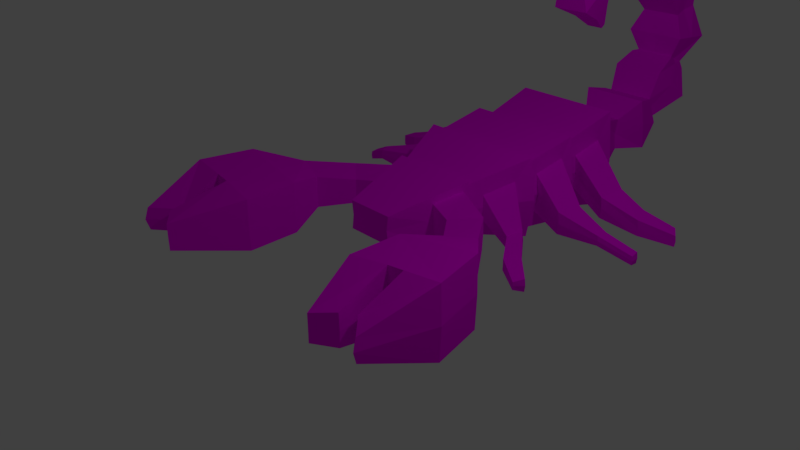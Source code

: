 # Source: Escorpion01.blend  (saved by Blender 2.79.0; exported with 4.5.12 LTS)
import bpy
from mathutils import Matrix  # noqa: F401  (used for matrix-valued properties, if any)

bpy.ops.wm.read_factory_settings(use_empty=True)
scene = bpy.context.scene
scene.name = 'Scene'

# ---- collections
col_collection_1 = bpy.data.collections.new('Collection 1'); scene.collection.children.link(col_collection_1)

# ---- images (referenced by path relative to the original .blend; pixels are not part of the script)
import os
ASSET_DIR = os.environ.get("B2B_ASSET_DIR", "")  # directory of the original .blend (textures are referenced by path, not embedded)
HERE = os.path.dirname(os.path.abspath(__file__))  # packed textures are extracted next to this script under _unpacked/

def load_image(name, relpath, width, height, colorspace="sRGB"):
    """Load a texture the original file referenced (path relative to the .blend, or extracted next to this script)."""
    p = next((c for c in (os.path.join(HERE, relpath), os.path.join(ASSET_DIR, relpath)) if relpath and os.path.exists(c)), "")
    if p:
        img = bpy.data.images.load(p, check_existing=True)
        img.name = name
    else:  # same state as the original file: an image datablock whose file is absent (Cycles renders it pink)
        img = bpy.data.images.new(name, width, height)
        img.source = "FILE"
        img.filepath = "//" + (relpath or name)
    img.colorspace_settings.name = colorspace
    return img
img_escorpion_png = load_image('Escorpion.png', 'Escorpion.png', 1024, 1024, 'sRGB')

# ---- materials (node trees are filled in below, after node groups)
mat_material = bpy.data.materials.new('Material')
mat_material.alpha_threshold = 0.0
mat_material.diffuse_color = (1.0, 1.0, 1.0, 1.0)
mat_material.roughness = 0.5
mat_material.line_color = (0.0, 0.0, 0.0, 1.0)

# ---- material node trees
mat_material.use_nodes = True; mat_material.node_tree.nodes.clear()
_N = mat_material.node_tree.nodes; _L = mat_material.node_tree.links
n0 = _N.new('ShaderNodeOutputMaterial'); n0.name = 'Material Output'; n0.location = (300, 300)
n1 = _N.new('ShaderNodeBsdfDiffuse'); n1.name = 'Diffuse BSDF'; n1.location = (10, 300)
n2 = _N.new('ShaderNodeTexImage'); n2.name = 'Image Texture'; n2.location = (-243, 320)
n2.width = 140
n2.image = img_escorpion_png
_L.new(n1.outputs[0], n0.inputs[0])
_L.new(n2.outputs[0], n1.inputs[0])
n0.is_active_output = True

# ---- world
world_world = bpy.data.worlds.new('World'); scene.world = world_world
world_world.color = (0.05088, 0.05088, 0.05088)
world_world.use_sun_shadow = False
world_world.sun_shadow_jitter_overblur = 0.0
world_world.cycles.sampling_method = 'MANUAL'

# ---- cameras
cam_camera = bpy.data.cameras.new('Camera')
cam_camera.clip_end = 100.0
cam_camera.lens = 35.0
cam_camera.sensor_width = 32.0
cam_camera.sensor_height = 18.0
cam_camera.ortho_scale = 7.314
cam_camera.dof.focus_distance = 0.0

# ---- lights
light_lamp = bpy.data.lights.new('Lamp', 'POINT')
light_lamp.transmission_factor = 0.0
light_lamp.cutoff_distance = 30.0
light_lamp.energy = 100.0
light_lamp.shadow_buffer_clip_start = 1.001
light_lamp.shadow_soft_size = 0.1
light_lamp.shadow_maximum_resolution = 0.006
light_lamp.use_absolute_resolution = True

# ---- meshes
me_cube = bpy.data.meshes.new('Cube')
me_cube.from_pydata([(0.3114, 3.084, -0.2451), (0.3403, -1.877, -0.2018), (0.3114, 3.084, 0.2451), (0.3403, -1.877, 0.2018), (0.6243, -0.7249, -0.4181), (0.6243, -0.7249, 0.4181), (0.5773, -0.72, -0.3477), (0.5773, -0.72, 0.3477), (0.9009, 0.1658, -0.5752), (0.9009, 0.1658, 0.5752), (0.8303, 0.1814, -0.4775), (0.8303, 0.1814, 0.4775), (0.8456, 1.092, -0.6205), (0.8456, 1.092, 0.6205), (0.7413, 1.102, -0.488), (0.7413, 1.102, 0.488), (0.7892, 2.093, -0.7328), (0.7892, 2.093, 0.7328), (0.6473, 2.107, -0.5331), (0.6473, 2.107, 0.5331), (0.4684, -1.327, -0.3098), (0.4684, -1.327, 0.3098), (0.4254, 3.987, 0.005573), (0.4254, 3.774, 0.447), (0.3661, 3.997, 0.09897), (0.3661, 3.843, 0.4174), (0.5104, 3.388, 0.5257), (0.5104, 3.577, -0.2994), (0.3612, 4.759, 0.7533), (0.3612, 4.35, 0.9941), (0.5428, 4.582, 0.3536), (0.4031, 3.991, 0.8273), (0.3103, 4.751, 0.863), (0.3103, 4.452, 1.003), (0.4653, 5.082, 1.263), (0.4653, 4.375, 1.327), (0.3101, 4.924, 1.766), (0.3101, 4.472, 1.669), (0.3946, 4.774, 2.348), (0.3946, 4.059, 2.086), (0.2757, 4.269, 2.654), (0.2757, 3.884, 2.369), (0.2757, 4.219, 2.707), (0.2757, 3.834, 2.422), (0.3639, 3.939, 3.126), (0.3639, 3.537, 2.341), (0.2754, 2.541, 2.943), (0.2754, 2.574, 2.517), (0.4235, 3.24, 3.137), (0.4235, 3.056, 2.326), (0.2754, 1.964, 2.508), (0.2754, 1.997, 2.082), (0.1943, 2.633, 2.086), (0.1943, 2.396, 1.907), (0.1245, 2.713, 1.782), (0.1245, 2.646, 1.732), (0.2796, 3.084, 0.0), (0.3152, -1.877, 0.0), (0.6646, -0.7249, 0.0), (0.3469, 3.92, 0.2582), (0.6068, -0.72, 0.0), (1.005, 0.1658, 0.0), (0.918, 0.1814, 0.0), (0.9368, 1.092, 0.0), (0.8085, 1.102, 5.96e-08), (0.8675, 2.093, 5.96e-08), (0.6929, 2.107, 0.0), (0.4728, -1.327, 0.0), (0.4199, 3.881, 0.2263), (0.5245, 3.482, 0.1132), (0.3409, 4.554, 0.8737), (0.4784, 4.286, 0.5905), (0.2783, 4.601, 0.9329), (0.469, 4.728, 1.295), (0.2781, 4.698, 1.717), (0.382, 4.417, 2.217), (0.2357, 4.077, 2.512), (0.2357, 4.027, 2.565), (0.3443, 3.738, 2.733), (0.2353, 2.558, 2.73), (0.4175, 3.148, 2.732), (0.2353, 1.98, 2.295), (0.6338, -0.8087, 1.381e-09), (0.6047, -0.8087, -0.3018), (0.4922, -1.244, -0.2237), (0.6047, -0.8087, 0.3018), (0.4922, -1.244, 0.2237), (0.4953, -1.244, 1.381e-09), (1.22, -1.096, -5.908e-08), (1.196, -1.079, -0.2307), (0.8507, -1.366, -0.171), (1.196, -1.079, 0.2307), (0.8507, -1.366, 0.171), (0.8533, -1.368, -5.908e-08), (1.634, -1.669, -5.822e-08), (1.619, -1.644, -0.3018), (1.189, -1.772, -0.2237), (1.619, -1.644, 0.3018), (1.189, -1.772, 0.2237), (1.19, -1.775, -5.822e-08), (2.116, -2.191, -1.156e-07), (2.079, -2.166, -0.4853), (0.9956, -2.295, -0.3596), (2.079, -2.166, 0.4853), (0.9956, -2.295, 0.3596), (0.9997, -2.297, -1.156e-07), (2.293, -2.929, -1.752e-07), (2.249, -2.904, -0.4853), (0.9774, -3.032, -0.3596), (2.249, -2.904, 0.4853), (0.9774, -3.032, 0.3596), (0.9822, -3.035, -1.752e-07), (1.547, -2.982, -1.752e-07), (1.522, -2.968, 0.4225), (1.522, -2.968, -0.4225), (1.634, -3.739, -0.2154), (1.382, -3.943, -0.1834), (1.634, -3.739, 0.2154), (1.382, -3.943, 0.1834), (1.385, -3.944, -2.932e-07), (1.651, -3.745, -2.932e-07), (1.749, -2.948, 0.4421), (1.791, -2.965, -1.752e-07), (1.79, -2.945, -0.4456), (2.033, -3.896, -0.0004981), (2.021, -3.848, -0.1573), (2.021, -3.848, 0.1563), (1.706, -3.539, 0.1423), (1.721, -3.579, -0.0004981), (1.731, -3.564, -0.1444), (0.8307, -0.05688, -0.286), (0.6699, -0.4973, -0.1729), (0.8307, -0.05688, 0.286), (0.6699, -0.4973, 0.1729), (0.6845, -0.4973, -2.497e-09), (0.8824, -0.05688, -2.497e-09), (1.247, -0.3623, -0.4434), (1.169, -0.5767, -0.3883), (1.247, -0.3623, -0.1649), (1.169, -0.5767, -0.22), (1.176, -0.5767, -0.3042), (1.272, -0.3623, -0.3042), (1.664, -0.8785, -0.4869), (1.463, -0.9873, -0.4318), (1.664, -0.8785, -0.2083), (1.463, -0.9873, -0.2634), (1.469, -0.992, -0.3476), (1.683, -0.8952, -0.3476), (1.993, -1.209, -0.4258), (1.904, -1.326, -0.3906), (1.993, -1.209, -0.2477), (1.904, -1.326, -0.2829), (1.909, -1.327, -0.3367), (2.008, -1.214, -0.3367), (0.855, 0.8991, -0.3572), (0.8462, 0.3746, -0.2749), (0.855, 0.8991, 0.3572), (0.8462, 0.3746, 0.2749), (0.8967, 0.3746, 0.0), (0.9075, 0.8991, 0.0), (1.55, 0.4365, -0.4053), (1.404, 0.1712, -0.3578), (1.55, 0.4365, 0.006998), (1.404, 0.1712, -0.0405), (1.43, 0.1576, -0.1991), (1.577, 0.4224, -0.1991), (2.062, 0.3088, -0.3188), (2.025, 0.1779, -0.2975), (2.062, 0.3088, -0.1338), (2.025, 0.1779, -0.1551), (2.038, 0.1747, -0.2263), (2.075, 0.3054, -0.2263), (2.447, 0.4631, -0.4898), (2.456, 0.3423, -0.4708), (2.447, 0.4631, -0.3249), (2.456, 0.3423, -0.3439), (2.468, 0.3434, -0.4073), (2.459, 0.4642, -0.4073), (0.7894, 1.84, -0.3583), (0.7659, 1.356, -0.2386), (0.7894, 1.84, 0.3583), (0.7659, 1.356, 0.2386), (0.7988, 1.356, 6.468e-08), (0.8276, 1.84, 6.468e-08), (1.67, 1.198, -0.3927), (1.55, 0.911, -0.3159), (1.67, 1.198, 0.0668), (1.55, 0.911, -0.00995), (1.57, 0.9039, -0.1629), (1.693, 1.19, -0.1629), (2.049, 1.186, -0.4538), (2.109, 0.9617, -0.3966), (2.049, 1.186, -0.111), (2.109, 0.9617, -0.1683), (2.124, 0.9665, -0.2824), (2.066, 1.191, -0.2824), (2.467, 1.314, -0.5119), (2.559, 1.179, -0.4715), (2.467, 1.314, -0.2702), (2.559, 1.179, -0.3106), (2.568, 1.185, -0.3911), (2.477, 1.321, -0.3911), (-0.3114, 3.084, -0.2451), (-0.3403, -1.877, -0.2018), (-0.3114, 3.084, 0.2451), (-0.3403, -1.877, 0.2018), (-0.6243, -0.7249, -0.4181), (-0.6243, -0.7249, 0.4181), (0.0, 3.084, -0.2451), (0.0, -1.877, -0.2018), (0.0, 3.084, 0.2451), (0.0, -1.877, 0.2018), (0.0, -0.7249, 0.4181), (0.0, -0.7249, -0.4181), (-0.5773, -0.72, -0.3477), (-0.5773, -0.72, 0.3477), (0.0, -0.72, -0.3477), (0.0, -0.72, 0.3477), (0.0, 0.1658, -0.5752), (-0.9009, 0.1658, -0.5752), (-0.9009, 0.1658, 0.5752), (0.0, 0.1658, 0.5752), (0.0, 0.1814, -0.4775), (-0.8303, 0.1814, -0.4775), (-0.8303, 0.1814, 0.4775), (0.0, 0.1814, 0.4775), (0.0, 1.092, -0.6205), (-0.8456, 1.092, -0.6205), (-0.8456, 1.092, 0.6205), (0.0, 1.092, 0.6205), (0.0, 1.102, -0.488), (-0.7413, 1.102, -0.488), (-0.7413, 1.102, 0.488), (0.0, 1.102, 0.488), (0.0, 2.093, -0.7328), (-0.7892, 2.093, -0.7328), (-0.7892, 2.093, 0.7328), (0.0, 2.093, 0.7328), (0.0, 2.107, -0.5331), (-0.6473, 2.107, -0.5331), (-0.6473, 2.107, 0.5331), (0.0, 2.107, 0.5331), (-0.4684, -1.327, -0.3098), (-0.4684, -1.327, 0.3098), (0.0, -1.327, 0.3098), (0.0, -1.327, -0.3098), (-0.4254, 3.987, 0.005573), (-0.4254, 3.774, 0.447), (0.0, 3.987, 0.005573), (0.0, 3.774, 0.447), (-0.3661, 3.997, 0.09897), (-0.3661, 3.843, 0.4174), (0.0, 3.997, 0.09897), (0.0, 3.843, 0.4174), (-0.5104, 3.388, 0.5257), (0.0, 3.388, 0.5257), (0.0, 3.577, -0.2994), (-0.5104, 3.577, -0.2994), (-0.3612, 4.759, 0.7533), (-0.3612, 4.35, 0.9941), (0.0, 4.816, 0.7114), (0.0, 4.35, 0.9941), (0.0, 4.582, 0.3536), (-0.5428, 4.582, 0.3536), (-0.4031, 3.991, 0.8273), (0.0, 3.991, 0.8273), (-0.3103, 4.751, 0.863), (-0.3103, 4.452, 1.003), (0.0, 4.751, 0.863), (0.0, 4.452, 1.003), (-0.4653, 5.082, 1.263), (-0.4653, 4.375, 1.327), (0.0, 5.056, 1.266), (0.0, 4.401, 1.325), (-0.3101, 4.924, 1.766), (-0.3101, 4.472, 1.669), (0.0, 4.924, 1.766), (0.0, 4.472, 1.669), (-0.3946, 4.774, 2.348), (-0.3946, 4.059, 2.086), (0.0, 4.774, 2.348), (0.0, 4.059, 2.086), (-0.2757, 4.269, 2.654), (-0.2757, 3.884, 2.369), (0.0, 4.269, 2.654), (0.0, 3.884, 2.369), (-0.2757, 4.219, 2.707), (-0.2757, 3.834, 2.422), (0.0, 4.219, 2.707), (0.0, 3.834, 2.422), (-0.3639, 3.939, 3.126), (-0.3639, 3.537, 2.341), (0.0, 3.939, 3.126), (0.0, 3.537, 2.341), (-0.2754, 2.541, 2.943), (-0.2754, 2.574, 2.517), (0.0, 2.541, 2.943), (0.0, 2.574, 2.517), (0.0, 3.24, 3.137), (-0.4235, 3.24, 3.137), (-0.4235, 3.056, 2.326), (0.0, 3.056, 2.326), (-0.2754, 1.964, 2.508), (-0.2754, 1.997, 2.082), (0.0, 1.964, 2.508), (0.0, 1.997, 2.082), (-0.1943, 2.633, 2.086), (0.0, 2.633, 2.086), (-0.1943, 2.396, 1.907), (0.0, 2.396, 1.907), (-0.1245, 2.713, 1.782), (0.0, 2.713, 1.782), (-0.1245, 2.646, 1.732), (0.0, 2.646, 1.732), (-0.2796, 3.084, 0.0), (-0.3152, -1.877, 0.0), (-0.6646, -0.7249, 0.0), (-0.3469, 3.92, 0.2582), (0.0, -1.877, 0.0), (-0.6068, -0.72, 0.0), (-1.005, 0.1658, 0.0), (-0.918, 0.1814, 0.0), (-0.9368, 1.092, 0.0), (-0.8085, 1.102, 5.96e-08), (-0.8675, 2.093, 5.96e-08), (-0.6929, 2.107, 0.0), (-0.4728, -1.327, 0.0), (-0.4199, 3.881, 0.2263), (-0.5245, 3.482, 0.1132), (-0.3409, 4.554, 0.8737), (-0.4784, 4.286, 0.5905), (-0.2783, 4.601, 0.9329), (-0.469, 4.728, 1.295), (-0.2781, 4.698, 1.717), (-0.382, 4.417, 2.217), (-0.2357, 4.077, 2.512), (-0.2357, 4.027, 2.565), (-0.3443, 3.738, 2.733), (-0.2353, 2.558, 2.73), (-0.4175, 3.148, 2.732), (-0.2353, 1.98, 2.295), (0.0, 1.98, 2.295), (-0.6338, -0.8087, 1.381e-09), (-0.6047, -0.8087, -0.3018), (-0.4922, -1.244, -0.2237), (-0.6047, -0.8087, 0.3018), (-0.4922, -1.244, 0.2237), (-0.4953, -1.244, 1.381e-09), (-1.22, -1.096, -5.908e-08), (-1.196, -1.079, -0.2307), (-0.8507, -1.366, -0.171), (-1.196, -1.079, 0.2307), (-0.8507, -1.366, 0.171), (-0.8533, -1.368, -5.908e-08), (-1.634, -1.669, -5.822e-08), (-1.619, -1.644, -0.3018), (-1.189, -1.772, -0.2237), (-1.619, -1.644, 0.3018), (-1.189, -1.772, 0.2237), (-1.19, -1.775, -5.822e-08), (-2.116, -2.191, -1.156e-07), (-2.079, -2.166, -0.4853), (-0.9956, -2.295, -0.3596), (-2.079, -2.166, 0.4853), (-0.9956, -2.295, 0.3596), (-0.9997, -2.297, -1.156e-07), (-2.293, -2.929, -1.752e-07), (-2.249, -2.904, -0.4853), (-0.9774, -3.032, -0.3596), (-2.249, -2.904, 0.4853), (-0.9774, -3.032, 0.3596), (-0.9822, -3.035, -1.752e-07), (-1.547, -2.982, -1.752e-07), (-1.522, -2.968, 0.4225), (-1.522, -2.968, -0.4225), (-1.634, -3.739, -0.2154), (-1.382, -3.943, -0.1834), (-1.634, -3.739, 0.2154), (-1.382, -3.943, 0.1834), (-1.385, -3.944, -2.932e-07), (-1.651, -3.745, -2.932e-07), (-1.749, -2.948, 0.4421), (-1.791, -2.965, -1.752e-07), (-1.79, -2.945, -0.4456), (-2.033, -3.896, -0.0004981), (-2.021, -3.848, -0.1573), (-2.021, -3.848, 0.1563), (-1.706, -3.539, 0.1423), (-1.721, -3.579, -0.0004981), (-1.731, -3.564, -0.1444), (-0.8307, -0.05688, -0.286), (-0.6699, -0.4973, -0.1729), (-0.8307, -0.05688, 0.286), (-0.6699, -0.4973, 0.1729), (-0.6845, -0.4973, -2.497e-09), (-0.8824, -0.05688, -2.497e-09), (-1.247, -0.3623, -0.4434), (-1.169, -0.5767, -0.3883), (-1.247, -0.3623, -0.1649), (-1.169, -0.5767, -0.22), (-1.176, -0.5767, -0.3042), (-1.272, -0.3623, -0.3042), (-1.664, -0.8785, -0.4869), (-1.463, -0.9873, -0.4318), (-1.664, -0.8785, -0.2083), (-1.463, -0.9873, -0.2634), (-1.469, -0.992, -0.3476), (-1.683, -0.8952, -0.3476), (-1.993, -1.209, -0.4258), (-1.904, -1.326, -0.3906), (-1.993, -1.209, -0.2477), (-1.904, -1.326, -0.2829), (-1.909, -1.327, -0.3367), (-2.008, -1.214, -0.3367), (-0.855, 0.8991, -0.3572), (-0.8462, 0.3746, -0.2749), (-0.855, 0.8991, 0.3572), (-0.8462, 0.3746, 0.2749), (-0.8967, 0.3746, 0.0), (-0.9075, 0.8991, 0.0), (-1.55, 0.4365, -0.4053), (-1.404, 0.1712, -0.3578), (-1.55, 0.4365, 0.006998), (-1.404, 0.1712, -0.0405), (-1.43, 0.1576, -0.1991), (-1.577, 0.4224, -0.1991), (-2.062, 0.3088, -0.3188), (-2.025, 0.1779, -0.2975), (-2.062, 0.3088, -0.1338), (-2.025, 0.1779, -0.1551), (-2.038, 0.1747, -0.2263), (-2.075, 0.3054, -0.2263), (-2.447, 0.4631, -0.4898), (-2.456, 0.3423, -0.4708), (-2.447, 0.4631, -0.3249), (-2.456, 0.3423, -0.3439), (-2.468, 0.3434, -0.4073), (-2.459, 0.4642, -0.4073), (-0.7894, 1.84, -0.3583), (-0.7659, 1.356, -0.2386), (-0.7894, 1.84, 0.3583), (-0.7659, 1.356, 0.2386), (-0.7988, 1.356, 6.468e-08), (-0.8276, 1.84, 6.468e-08), (-1.67, 1.198, -0.3927), (-1.55, 0.911, -0.3159), (-1.67, 1.198, 0.0668), (-1.55, 0.911, -0.00995), (-1.57, 0.9039, -0.1629), (-1.693, 1.19, -0.1629), (-2.049, 1.186, -0.4538), (-2.109, 0.9617, -0.3966), (-2.049, 1.186, -0.111), (-2.109, 0.9617, -0.1683), (-2.124, 0.9665, -0.2824), (-2.066, 1.191, -0.2824), (-2.467, 1.314, -0.5119), (-2.559, 1.179, -0.4715), (-2.467, 1.314, -0.2702), (-2.559, 1.179, -0.3106), (-2.568, 1.185, -0.3911), (-2.477, 1.321, -0.3911)], [], [(67, 21, 3, 57), (60, 7, 5, 58), (6, 4, 213, 216), (7, 217, 212, 5), (255, 26, 23, 249), (57, 3, 211, 318), (21, 244, 211, 3), (20, 1, 209, 245), (9, 221, 217, 7), (8, 6, 216, 218), (8, 61, 135, 130), (62, 11, 9, 61), (10, 8, 218, 222), (11, 225, 221, 9), (13, 229, 225, 11), (12, 10, 222, 226), (63, 13, 156, 159), (64, 15, 13, 63), (14, 12, 226, 230), (15, 233, 229, 13), (17, 237, 233, 15), (16, 14, 230, 234), (14, 16, 178, 179), (66, 19, 17, 65), (18, 16, 234, 238), (19, 241, 237, 17), (2, 210, 241, 19), (0, 18, 238, 208), (56, 2, 19, 66), (4, 20, 245, 213), (5, 212, 244, 21), (67, 20, 84, 87), (22, 248, 252, 24), (27, 256, 248, 22), (69, 27, 22, 68), (30, 262, 260, 28), (249, 23, 25, 253), (68, 22, 24, 59), (56, 0, 27, 69), (0, 208, 256, 27), (210, 2, 26, 255), (261, 29, 33, 269), (71, 30, 28, 70), (265, 31, 29, 261), (253, 25, 31, 265), (59, 24, 30, 71), (24, 252, 262, 30), (269, 33, 35, 273), (70, 28, 32, 72), (28, 260, 268, 32), (34, 272, 276, 36), (72, 32, 34, 73), (32, 268, 272, 34), (36, 276, 280, 38), (273, 35, 37, 277), (73, 34, 36, 74), (75, 38, 40, 76), (277, 37, 39, 281), (74, 36, 38, 75), (285, 41, 43, 289), (38, 280, 284, 40), (281, 39, 41, 285), (289, 43, 45, 293), (76, 40, 42, 77), (40, 284, 288, 42), (48, 298, 296, 46), (77, 42, 44, 78), (42, 288, 292, 44), (46, 296, 304, 50), (301, 49, 47, 297), (80, 48, 46, 79), (78, 44, 48, 80), (293, 45, 49, 301), (44, 292, 298, 48), (81, 50, 304, 341), (51, 305, 309, 53), (79, 46, 50, 81), (52, 53, 55, 54), (47, 51, 53, 52), (297, 47, 52, 307), (311, 54, 55, 313), (307, 52, 54, 311), (53, 309, 313, 55), (47, 79, 81, 51), (51, 81, 341, 305), (45, 78, 80, 49), (49, 80, 79, 47), (43, 77, 78, 45), (41, 76, 77, 43), (37, 74, 75, 39), (39, 75, 76, 41), (35, 73, 74, 37), (33, 72, 73, 35), (29, 70, 72, 33), (25, 59, 71, 31), (31, 71, 70, 29), (2, 56, 69, 26), (23, 68, 59, 25), (26, 69, 68, 23), (21, 67, 87, 86), (0, 56, 66, 18), (18, 66, 65, 16), (65, 17, 180, 183), (14, 64, 63, 12), (62, 10, 155, 158), (10, 62, 61, 8), (6, 8, 130, 131), (1, 57, 318, 209), (6, 60, 58, 4), (20, 67, 57, 1), (84, 83, 89, 90), (87, 84, 90, 93), (4, 58, 82, 83), (20, 4, 83, 84), (58, 5, 85, 82), (5, 21, 86, 85), (89, 88, 94, 95), (91, 92, 98, 97), (82, 85, 91, 88), (85, 86, 92, 91), (83, 82, 88, 89), (86, 87, 93, 92), (94, 97, 103, 100), (96, 95, 101, 102), (92, 93, 99, 98), (93, 90, 96, 99), (90, 89, 95, 96), (88, 91, 97, 94), (104, 105, 111, 110), (101, 100, 106, 107), (97, 98, 104, 103), (95, 94, 100, 101), (98, 99, 105, 104), (99, 96, 102, 105), (106, 109, 126, 124), (122, 123, 129, 128), (105, 102, 108, 111), (102, 101, 107, 123, 114, 108), (100, 103, 109, 106), (103, 104, 110, 113, 121, 109), (115, 120, 119, 116), (113, 110, 118, 117), (114, 112, 120, 115), (120, 117, 118, 119), (112, 113, 117, 120), (110, 111, 119, 118), (111, 108, 116, 119), (108, 114, 115, 116), (124, 126, 127, 128), (123, 122, 112, 114), (122, 121, 113, 112), (125, 124, 128, 129), (121, 122, 128, 127), (107, 106, 124, 125), (123, 107, 125, 129), (109, 121, 127, 126), (134, 131, 137, 140), (133, 134, 140, 139), (61, 9, 132, 135), (9, 7, 133, 132), (60, 6, 131, 134), (7, 60, 134, 133), (136, 141, 147, 142), (141, 138, 144, 147), (131, 130, 136, 137), (135, 132, 138, 141), (130, 135, 141, 136), (132, 133, 139, 138), (146, 143, 149, 152), (145, 146, 152, 151), (138, 139, 145, 144), (139, 140, 146, 145), (140, 137, 143, 146), (137, 136, 142, 143), (153, 150, 151, 152), (148, 153, 152, 149), (143, 142, 148, 149), (147, 144, 150, 153), (142, 147, 153, 148), (144, 145, 151, 150), (158, 155, 161, 164), (157, 158, 164, 163), (13, 11, 157, 156), (12, 63, 159, 154), (11, 62, 158, 157), (10, 12, 154, 155), (162, 163, 169, 168), (160, 165, 171, 166), (155, 154, 160, 161), (159, 156, 162, 165), (154, 159, 165, 160), (156, 157, 163, 162), (167, 166, 172, 173), (170, 167, 173, 176), (163, 164, 170, 169), (164, 161, 167, 170), (161, 160, 166, 167), (165, 162, 168, 171), (177, 174, 175, 176), (172, 177, 176, 173), (171, 168, 174, 177), (166, 171, 177, 172), (168, 169, 175, 174), (169, 170, 176, 175), (183, 180, 186, 189), (179, 178, 184, 185), (64, 14, 179, 182), (15, 64, 182, 181), (17, 15, 181, 180), (16, 65, 183, 178), (188, 185, 191, 194), (187, 188, 194, 193), (178, 183, 189, 184), (180, 181, 187, 186), (181, 182, 188, 187), (182, 179, 185, 188), (190, 195, 201, 196), (195, 192, 198, 201), (185, 184, 190, 191), (189, 186, 192, 195), (184, 189, 195, 190), (186, 187, 193, 192), (201, 198, 199, 200), (196, 201, 200, 197), (192, 193, 199, 198), (193, 194, 200, 199), (194, 191, 197, 200), (191, 190, 196, 197), (326, 315, 205, 243), (319, 316, 207, 215), (214, 216, 213, 206), (215, 207, 212, 217), (255, 249, 247, 254), (315, 318, 211, 205), (243, 205, 211, 244), (242, 245, 209, 203), (220, 215, 217, 221), (219, 218, 216, 214), (219, 390, 395, 320), (321, 320, 220, 224), (223, 222, 218, 219), (224, 220, 221, 225), (228, 224, 225, 229), (227, 226, 222, 223), (322, 419, 416, 228), (323, 322, 228, 232), (231, 230, 226, 227), (232, 228, 229, 233), (236, 232, 233, 237), (235, 234, 230, 231), (231, 439, 438, 235), (325, 324, 236, 240), (239, 238, 234, 235), (240, 236, 237, 241), (204, 240, 241, 210), (202, 208, 238, 239), (314, 325, 240, 204), (206, 213, 245, 242), (207, 243, 244, 212), (326, 347, 344, 242), (246, 250, 252, 248), (257, 246, 248, 256), (328, 327, 246, 257), (263, 258, 260, 262), (249, 253, 251, 247), (327, 317, 250, 246), (314, 328, 257, 202), (202, 257, 256, 208), (210, 255, 254, 204), (261, 269, 267, 259), (330, 329, 258, 263), (265, 261, 259, 264), (253, 265, 264, 251), (317, 330, 263, 250), (250, 263, 262, 252), (269, 273, 271, 267), (329, 331, 266, 258), (258, 266, 268, 260), (270, 274, 276, 272), (331, 332, 270, 266), (266, 270, 272, 268), (274, 278, 280, 276), (273, 277, 275, 271), (332, 333, 274, 270), (334, 335, 282, 278), (277, 281, 279, 275), (333, 334, 278, 274), (285, 289, 287, 283), (278, 282, 284, 280), (281, 285, 283, 279), (289, 293, 291, 287), (335, 336, 286, 282), (282, 286, 288, 284), (299, 294, 296, 298), (336, 337, 290, 286), (286, 290, 292, 288), (294, 302, 304, 296), (301, 297, 295, 300), (339, 338, 294, 299), (337, 339, 299, 290), (293, 301, 300, 291), (290, 299, 298, 292), (340, 341, 304, 302), (303, 308, 309, 305), (338, 340, 302, 294), (306, 310, 312, 308), (295, 306, 308, 303), (297, 307, 306, 295), (311, 313, 312, 310), (307, 311, 310, 306), (308, 312, 313, 309), (295, 303, 340, 338), (303, 305, 341, 340), (291, 300, 339, 337), (300, 295, 338, 339), (287, 291, 337, 336), (283, 287, 336, 335), (275, 279, 334, 333), (279, 283, 335, 334), (271, 275, 333, 332), (267, 271, 332, 331), (259, 267, 331, 329), (251, 264, 330, 317), (264, 259, 329, 330), (204, 254, 328, 314), (247, 251, 317, 327), (254, 247, 327, 328), (243, 346, 347, 326), (202, 239, 325, 314), (239, 235, 324, 325), (324, 443, 440, 236), (231, 227, 322, 323), (321, 418, 415, 223), (223, 219, 320, 321), (214, 391, 390, 219), (203, 209, 318, 315), (214, 206, 316, 319), (242, 203, 315, 326), (344, 350, 349, 343), (347, 353, 350, 344), (206, 343, 342, 316), (242, 344, 343, 206), (316, 342, 345, 207), (207, 345, 346, 243), (349, 355, 354, 348), (351, 357, 358, 352), (342, 348, 351, 345), (345, 351, 352, 346), (343, 349, 348, 342), (346, 352, 353, 347), (354, 360, 363, 357), (356, 362, 361, 355), (352, 358, 359, 353), (353, 359, 356, 350), (350, 356, 355, 349), (348, 354, 357, 351), (364, 370, 371, 365), (361, 367, 366, 360), (357, 363, 364, 358), (355, 361, 360, 354), (358, 364, 365, 359), (359, 365, 362, 356), (366, 384, 386, 369), (382, 388, 389, 383), (365, 371, 368, 362), (362, 368, 374, 383, 367, 361), (360, 366, 369, 363), (363, 369, 381, 373, 370, 364), (375, 376, 379, 380), (373, 377, 378, 370), (374, 375, 380, 372), (380, 379, 378, 377), (372, 380, 377, 373), (370, 378, 379, 371), (371, 379, 376, 368), (368, 376, 375, 374), (384, 388, 387, 386), (383, 374, 372, 382), (382, 372, 373, 381), (385, 389, 388, 384), (381, 387, 388, 382), (367, 385, 384, 366), (383, 389, 385, 367), (369, 386, 387, 381), (394, 400, 397, 391), (393, 399, 400, 394), (320, 395, 392, 220), (220, 392, 393, 215), (319, 394, 391, 214), (215, 393, 394, 319), (396, 402, 407, 401), (401, 407, 404, 398), (391, 397, 396, 390), (395, 401, 398, 392), (390, 396, 401, 395), (392, 398, 399, 393), (406, 412, 409, 403), (405, 411, 412, 406), (398, 404, 405, 399), (399, 405, 406, 400), (400, 406, 403, 397), (397, 403, 402, 396), (413, 412, 411, 410), (408, 409, 412, 413), (403, 409, 408, 402), (407, 413, 410, 404), (402, 408, 413, 407), (404, 410, 411, 405), (418, 424, 421, 415), (417, 423, 424, 418), (228, 416, 417, 224), (227, 414, 419, 322), (224, 417, 418, 321), (223, 415, 414, 227), (422, 428, 429, 423), (420, 426, 431, 425), (415, 421, 420, 414), (419, 425, 422, 416), (414, 420, 425, 419), (416, 422, 423, 417), (427, 433, 432, 426), (430, 436, 433, 427), (423, 429, 430, 424), (424, 430, 427, 421), (421, 427, 426, 420), (425, 431, 428, 422), (437, 436, 435, 434), (432, 433, 436, 437), (431, 437, 434, 428), (426, 432, 437, 431), (428, 434, 435, 429), (429, 435, 436, 430), (443, 449, 446, 440), (439, 445, 444, 438), (323, 442, 439, 231), (232, 441, 442, 323), (236, 440, 441, 232), (235, 438, 443, 324), (448, 454, 451, 445), (447, 453, 454, 448), (438, 444, 449, 443), (440, 446, 447, 441), (441, 447, 448, 442), (442, 448, 445, 439), (450, 456, 461, 455), (455, 461, 458, 452), (445, 451, 450, 444), (449, 455, 452, 446), (444, 450, 455, 449), (446, 452, 453, 447), (461, 460, 459, 458), (456, 457, 460, 461), (452, 458, 459, 453), (453, 459, 460, 454), (454, 460, 457, 451), (451, 457, 456, 450)])
_uv = me_cube.uv_layers.new(name='UVMap')
_uv.uv.foreach_set('vector', [0.7057, 0.2563, 0.6485, 0.262, 0.6558, 0.1459, 0.6994, 0.1414, 0.7121, 0.3746, 0.6527, 0.37, 0.6492, 0.3597, 0.7117, 0.3676, 0.7707, 0.3636, 0.7731, 0.3529, 0.8676, 0.369, 0.866, 0.3779, 0.6527, 0.37, 0.5596, 0.3946, 0.5571, 0.3859, 0.6492, 0.3597, 0.6871, 0.8031, 0.7131, 0.8008, 0.7172, 0.8185, 0.6934, 0.8269, 0.7343, 0.09696, 0.7149, 0.05627, 0.7865, 0.03246, 0.8006, 0.0749, 0.6485, 0.262, 0.556, 0.2515, 0.5821, 0.1301, 0.6558, 0.1459, 0.7632, 0.2558, 0.7432, 0.1412, 0.8148, 0.1173, 0.854, 0.2352, 0.6658, 0.4947, 0.5841, 0.5274, 0.5596, 0.3946, 0.6527, 0.37, 0.7712, 0.4891, 0.7707, 0.3636, 0.866, 0.3779, 0.8563, 0.5128, 0.7712, 0.4891, 0.7188, 0.4981, 0.7173, 0.4707, 0.748, 0.4677, 0.7192, 0.5049, 0.6684, 0.5047, 0.6658, 0.4947, 0.7188, 0.4981, 0.7696, 0.4993, 0.7712, 0.4891, 0.8563, 0.5128, 0.854, 0.521, 0.6684, 0.5047, 0.5872, 0.5353, 0.5841, 0.5274, 0.6658, 0.4947, 0.676, 0.5873, 0.6182, 0.619, 0.5872, 0.5353, 0.6684, 0.5047, 0.7709, 0.5823, 0.7696, 0.4993, 0.854, 0.521, 0.8324, 0.6079, 0.7236, 0.5898, 0.676, 0.5873, 0.6924, 0.5725, 0.7227, 0.572, 0.7241, 0.5983, 0.6793, 0.5987, 0.676, 0.5873, 0.7236, 0.5898, 0.7687, 0.5941, 0.7709, 0.5823, 0.8324, 0.6079, 0.8289, 0.6164, 0.6793, 0.5987, 0.6225, 0.627, 0.6182, 0.619, 0.676, 0.5873, 0.6871, 0.6708, 0.6491, 0.6947, 0.6225, 0.627, 0.6793, 0.5987, 0.7683, 0.667, 0.7687, 0.5941, 0.8289, 0.6164, 0.8096, 0.6877, 0.7687, 0.5941, 0.7683, 0.667, 0.7504, 0.6539, 0.7445, 0.6177, 0.728, 0.6829, 0.6923, 0.6823, 0.6871, 0.6708, 0.7276, 0.6732, 0.7641, 0.6791, 0.7683, 0.667, 0.8096, 0.6877, 0.8041, 0.6985, 0.6923, 0.6823, 0.6555, 0.7046, 0.6491, 0.6947, 0.6871, 0.6708, 0.7125, 0.7699, 0.6865, 0.7749, 0.6555, 0.7046, 0.6923, 0.6823, 0.753, 0.7656, 0.7641, 0.6791, 0.8041, 0.6985, 0.7779, 0.7707, 0.733, 0.7671, 0.7125, 0.7699, 0.6923, 0.6823, 0.728, 0.6829, 0.7731, 0.3529, 0.7632, 0.2558, 0.854, 0.2352, 0.8676, 0.369, 0.6492, 0.3597, 0.5571, 0.3859, 0.556, 0.2515, 0.6485, 0.262, 0.7057, 0.2563, 0.7632, 0.2558, 0.7474, 0.2713, 0.7066, 0.2725, 0.7425, 0.8213, 0.7602, 0.8345, 0.7579, 0.8378, 0.7401, 0.8262, 0.7486, 0.8009, 0.7752, 0.8065, 0.7602, 0.8345, 0.7425, 0.8213, 0.7299, 0.7996, 0.7486, 0.8009, 0.7425, 0.8213, 0.73, 0.8225, 0.7319, 0.8576, 0.7473, 0.8656, 0.7367, 0.8793, 0.7261, 0.8709, 0.6934, 0.8269, 0.7172, 0.8185, 0.7173, 0.8239, 0.6944, 0.8301, 0.73, 0.8225, 0.7425, 0.8213, 0.7401, 0.8262, 0.729, 0.8265, 0.733, 0.7671, 0.753, 0.7656, 0.7486, 0.8009, 0.7299, 0.7996, 0.753, 0.7656, 0.7779, 0.7707, 0.7752, 0.8065, 0.7486, 0.8009, 0.6865, 0.7749, 0.7125, 0.7699, 0.7131, 0.8008, 0.6871, 0.8031, 0.6949, 0.8644, 0.7091, 0.863, 0.7094, 0.8679, 0.695, 0.8674, 0.721, 0.853, 0.7319, 0.8576, 0.7261, 0.8709, 0.7174, 0.8687, 0.6941, 0.8485, 0.709, 0.849, 0.7091, 0.863, 0.6949, 0.8644, 0.6944, 0.8301, 0.7173, 0.8239, 0.709, 0.849, 0.6941, 0.8485, 0.729, 0.8265, 0.7401, 0.8262, 0.7319, 0.8576, 0.721, 0.853, 0.7401, 0.8262, 0.7579, 0.8378, 0.7473, 0.8656, 0.7319, 0.8576, 0.695, 0.8674, 0.7094, 0.8679, 0.7024, 0.882, 0.692, 0.8765, 0.7174, 0.8687, 0.7261, 0.8709, 0.7233, 0.8747, 0.7164, 0.872, 0.7261, 0.8709, 0.7367, 0.8793, 0.733, 0.883, 0.7233, 0.8747, 0.7158, 0.891, 0.725, 0.8973, 0.714, 0.9082, 0.7072, 0.9018, 0.7164, 0.872, 0.7233, 0.8747, 0.7158, 0.891, 0.7094, 0.8862, 0.7233, 0.8747, 0.733, 0.883, 0.725, 0.8973, 0.7158, 0.891, 0.7072, 0.9018, 0.714, 0.9082, 0.7025, 0.9211, 0.6964, 0.9134, 0.692, 0.8765, 0.7024, 0.882, 0.6954, 0.8921, 0.6869, 0.8852, 0.7094, 0.8862, 0.7158, 0.891, 0.7072, 0.9018, 0.7014, 0.8971, 0.6885, 0.9088, 0.6964, 0.9134, 0.6824, 0.9222, 0.6768, 0.9166, 0.6869, 0.8852, 0.6954, 0.8921, 0.6803, 0.9037, 0.6739, 0.8962, 0.7014, 0.8971, 0.7072, 0.9018, 0.6964, 0.9134, 0.6885, 0.9088, 0.6666, 0.9017, 0.6712, 0.9101, 0.6688, 0.9115, 0.6646, 0.9027, 0.6964, 0.9134, 0.7025, 0.9211, 0.6873, 0.9293, 0.6824, 0.9222, 0.6739, 0.8962, 0.6803, 0.9037, 0.6712, 0.9101, 0.6666, 0.9017, 0.6646, 0.9027, 0.6688, 0.9115, 0.6582, 0.9133, 0.6571, 0.9046, 0.6768, 0.9166, 0.6824, 0.9222, 0.6805, 0.9236, 0.6749, 0.9179, 0.6824, 0.9222, 0.6873, 0.9293, 0.6856, 0.9306, 0.6805, 0.9236, 0.6548, 0.9337, 0.6556, 0.9461, 0.6329, 0.9435, 0.6345, 0.9346, 0.6749, 0.9179, 0.6805, 0.9236, 0.6697, 0.9322, 0.6657, 0.9224, 0.6805, 0.9236, 0.6856, 0.9306, 0.6745, 0.9399, 0.6697, 0.9322, 0.6345, 0.9346, 0.6329, 0.9435, 0.611, 0.9379, 0.6157, 0.9322, 0.645, 0.9066, 0.6475, 0.916, 0.6301, 0.9212, 0.6307, 0.9105, 0.6507, 0.9244, 0.6548, 0.9337, 0.6345, 0.9346, 0.6325, 0.9279, 0.6657, 0.9224, 0.6697, 0.9322, 0.6548, 0.9337, 0.6507, 0.9244, 0.6571, 0.9046, 0.6582, 0.9133, 0.6475, 0.916, 0.645, 0.9066, 0.6697, 0.9322, 0.6745, 0.9399, 0.6556, 0.9461, 0.6548, 0.9337, 0.6119, 0.9283, 0.6157, 0.9322, 0.611, 0.9379, 0.6067, 0.9322, 0.6098, 0.9245, 0.6035, 0.9269, 0.6035, 0.9155, 0.6087, 0.9155, 0.6325, 0.9279, 0.6345, 0.9346, 0.6157, 0.9322, 0.6119, 0.9283, 0.616, 0.9116, 0.6087, 0.9155, 0.6067, 0.9071, 0.6087, 0.906, 0.6301, 0.9212, 0.6098, 0.9245, 0.6087, 0.9155, 0.616, 0.9116, 0.6307, 0.9105, 0.6301, 0.9212, 0.616, 0.9116, 0.6182, 0.9062, 0.61, 0.9027, 0.6087, 0.906, 0.6065, 0.905, 0.6079, 0.9018, 0.6182, 0.9062, 0.616, 0.9116, 0.6087, 0.906, 0.61, 0.9027, 0.6087, 0.9155, 0.6035, 0.9155, 0.6034, 0.9072, 0.6067, 0.9071, 0.6301, 0.9212, 0.6325, 0.9279, 0.6119, 0.9283, 0.6098, 0.9245, 0.6098, 0.9245, 0.6119, 0.9283, 0.6067, 0.9322, 0.6035, 0.9269, 0.6582, 0.9133, 0.6657, 0.9224, 0.6507, 0.9244, 0.6475, 0.916, 0.6475, 0.916, 0.6507, 0.9244, 0.6325, 0.9279, 0.6301, 0.9212, 0.6688, 0.9115, 0.6749, 0.9179, 0.6657, 0.9224, 0.6582, 0.9133, 0.6712, 0.9101, 0.6768, 0.9166, 0.6749, 0.9179, 0.6688, 0.9115, 0.6954, 0.8921, 0.7014, 0.8971, 0.6885, 0.9088, 0.6803, 0.9037, 0.6803, 0.9037, 0.6885, 0.9088, 0.6768, 0.9166, 0.6712, 0.9101, 0.7024, 0.882, 0.7094, 0.8862, 0.7014, 0.8971, 0.6954, 0.8921, 0.7094, 0.8679, 0.7164, 0.872, 0.7094, 0.8862, 0.7024, 0.882, 0.7091, 0.863, 0.7174, 0.8687, 0.7164, 0.872, 0.7094, 0.8679, 0.7173, 0.8239, 0.729, 0.8265, 0.721, 0.853, 0.709, 0.849, 0.709, 0.849, 0.721, 0.853, 0.7174, 0.8687, 0.7091, 0.863, 0.7125, 0.7699, 0.733, 0.7671, 0.7299, 0.7996, 0.7131, 0.8008, 0.7172, 0.8185, 0.73, 0.8225, 0.729, 0.8265, 0.7173, 0.8239, 0.7131, 0.8008, 0.7299, 0.7996, 0.73, 0.8225, 0.7172, 0.8185, 0.6485, 0.262, 0.7057, 0.2563, 0.7066, 0.2725, 0.6658, 0.2757, 0.753, 0.7656, 0.733, 0.7671, 0.728, 0.6829, 0.7641, 0.6791, 0.7641, 0.6791, 0.728, 0.6829, 0.7276, 0.6732, 0.7683, 0.667, 0.7276, 0.6732, 0.6871, 0.6708, 0.7034, 0.6562, 0.7268, 0.6552, 0.7687, 0.5941, 0.7241, 0.5983, 0.7236, 0.5898, 0.7709, 0.5823, 0.7192, 0.5049, 0.7696, 0.4993, 0.7475, 0.5213, 0.7201, 0.5231, 0.7696, 0.4993, 0.7192, 0.5049, 0.7188, 0.4981, 0.7712, 0.4891, 0.7707, 0.3636, 0.7712, 0.4891, 0.748, 0.4677, 0.7389, 0.4062, 0.7432, 0.1412, 0.7343, 0.09696, 0.8006, 0.0749, 0.8148, 0.1173, 0.7707, 0.3636, 0.7121, 0.3746, 0.7117, 0.3676, 0.7731, 0.3529, 0.7632, 0.2558, 0.7057, 0.2563, 0.6994, 0.1414, 0.7432, 0.1412, 0.3129, 0.3889, 0.284, 0.401, 0.2695, 0.3574, 0.3086, 0.3524, 0.3293, 0.386, 0.3129, 0.3889, 0.3086, 0.3524, 0.3274, 0.3501, 0.7731, 0.3529, 0.7117, 0.3676, 0.7109, 0.352, 0.7571, 0.3428, 0.7632, 0.2558, 0.7731, 0.3529, 0.7571, 0.3428, 0.7474, 0.2713, 0.7117, 0.3676, 0.6492, 0.3597, 0.664, 0.3479, 0.7109, 0.352, 0.6492, 0.3597, 0.6485, 0.262, 0.6658, 0.2757, 0.664, 0.3479, 0.4254, 0.3577, 0.4084, 0.3509, 0.4265, 0.2956, 0.4488, 0.3068, 0.3896, 0.3487, 0.3469, 0.3496, 0.3494, 0.2824, 0.4002, 0.2882, 0.3988, 0.4001, 0.376, 0.3978, 0.3896, 0.3487, 0.4084, 0.3509, 0.376, 0.3978, 0.3458, 0.3874, 0.3469, 0.3496, 0.3896, 0.3487, 0.4207, 0.4067, 0.3988, 0.4001, 0.4084, 0.3509, 0.4254, 0.3577, 0.3458, 0.3874, 0.3293, 0.386, 0.3274, 0.3501, 0.3469, 0.3496, 0.4265, 0.2956, 0.4002, 0.2882, 0.4201, 0.2307, 0.4521, 0.2425, 0.2938, 0.2895, 0.2488, 0.31, 0.1897, 0.27, 0.2853, 0.2298, 0.3469, 0.3496, 0.3274, 0.3501, 0.3213, 0.2857, 0.3494, 0.2824, 0.3274, 0.3501, 0.3086, 0.3524, 0.2938, 0.2895, 0.3213, 0.2857, 0.3086, 0.3524, 0.2695, 0.3574, 0.2488, 0.31, 0.2938, 0.2895, 0.4084, 0.3509, 0.3896, 0.3487, 0.4002, 0.2882, 0.4265, 0.2956, 0.3404, 0.225, 0.3134, 0.2288, 0.3103, 0.1731, 0.3355, 0.1733, 0.4864, 0.2584, 0.4521, 0.2425, 0.4672, 0.1913, 0.5027, 0.1998, 0.4002, 0.2882, 0.3494, 0.2824, 0.3404, 0.225, 0.4201, 0.2307, 0.4488, 0.3068, 0.4265, 0.2956, 0.4521, 0.2425, 0.4864, 0.2584, 0.3494, 0.2824, 0.3213, 0.2857, 0.3134, 0.2288, 0.3404, 0.225, 0.3213, 0.2857, 0.2938, 0.2895, 0.2853, 0.2298, 0.3134, 0.2288, 0.4672, 0.1913, 0.437, 0.1873, 0.459, 0.1235, 0.4707, 0.1208, 0.1807, 0.1271, 0.1914, 0.1869, 0.131, 0.1396, 0.1291, 0.1282, 0.3134, 0.2288, 0.2853, 0.2298, 0.284, 0.1742, 0.3103, 0.1731, 0.2853, 0.2298, 0.1897, 0.27, 0.1525, 0.214, 0.1914, 0.1869, 0.2258, 0.1645, 0.284, 0.1742, 0.4521, 0.2425, 0.4201, 0.2307, 0.437, 0.1873, 0.4672, 0.1913, 0.4201, 0.2307, 0.3404, 0.225, 0.3355, 0.1733, 0.3796, 0.1669, 0.4096, 0.177, 0.437, 0.1873, 0.2706, 0.1023, 0.2645, 0.08644, 0.2919, 0.07738, 0.2971, 0.0937, 0.3796, 0.1669, 0.3355, 0.1733, 0.3272, 0.09436, 0.3561, 0.0993, 0.2258, 0.1645, 0.2037, 0.1194, 0.2645, 0.08644, 0.2706, 0.1023, 0.2645, 0.08644, 0.2572, 0.06954, 0.2862, 0.06133, 0.2919, 0.07738, 0.2037, 0.1194, 0.1907, 0.08336, 0.2572, 0.06954, 0.2645, 0.08644, 0.3355, 0.1733, 0.3103, 0.1731, 0.3121, 0.09378, 0.3272, 0.09436, 0.3103, 0.1731, 0.284, 0.1742, 0.2971, 0.0937, 0.3121, 0.09378, 0.284, 0.1742, 0.2258, 0.1645, 0.2706, 0.1023, 0.2971, 0.0937, 0.09289, 0.1324, 0.09507, 0.1188, 0.1314, 0.1164, 0.1291, 0.1282, 0.1914, 0.1869, 0.1807, 0.1271, 0.2037, 0.1194, 0.2258, 0.1645, 0.1807, 0.1271, 0.1731, 0.08864, 0.1907, 0.08336, 0.2037, 0.1194, 0.09797, 0.1452, 0.09289, 0.1324, 0.1291, 0.1282, 0.131, 0.1396, 0.1731, 0.08864, 0.1807, 0.1271, 0.1291, 0.1282, 0.1314, 0.1164, 0.5027, 0.1998, 0.4672, 0.1913, 0.4707, 0.1208, 0.4821, 0.1245, 0.1914, 0.1869, 0.1525, 0.214, 0.09797, 0.1452, 0.131, 0.1396, 0.437, 0.1873, 0.4096, 0.177, 0.4253, 0.131, 0.459, 0.1235, 0.1756, 0.899, 0.1522, 0.8874, 0.1595, 0.7971, 0.1735, 0.8005, 0.1913, 0.9121, 0.1756, 0.899, 0.1735, 0.8005, 0.1873, 0.8071, 0.7188, 0.4981, 0.6658, 0.4947, 0.6865, 0.471, 0.7173, 0.4707, 0.6658, 0.4947, 0.6527, 0.37, 0.689, 0.4089, 0.6865, 0.471, 0.7121, 0.3746, 0.7707, 0.3636, 0.7389, 0.4062, 0.7139, 0.4081, 0.6527, 0.37, 0.7121, 0.3746, 0.7139, 0.4081, 0.689, 0.4089, 0.2691, 0.7972, 0.2486, 0.8037, 0.2348, 0.7073, 0.2544, 0.7069, 0.2486, 0.8037, 0.2301, 0.8173, 0.2163, 0.7143, 0.2348, 0.7073, 0.1522, 0.8874, 0.09533, 0.8727, 0.1212, 0.8008, 0.1595, 0.7971, 0.2601, 0.8925, 0.2392, 0.9203, 0.2301, 0.8173, 0.2486, 0.8037, 0.2957, 0.8715, 0.2601, 0.8925, 0.2486, 0.8037, 0.2691, 0.7972, 0.2392, 0.9203, 0.1913, 0.9121, 0.1873, 0.8071, 0.2301, 0.8173, 0.1773, 0.7202, 0.1663, 0.7197, 0.1765, 0.6476, 0.1837, 0.6476, 0.1887, 0.7222, 0.1773, 0.7202, 0.1837, 0.6476, 0.1908, 0.6486, 0.2301, 0.8173, 0.1873, 0.8071, 0.1887, 0.7222, 0.2163, 0.7143, 0.1873, 0.8071, 0.1735, 0.8005, 0.1773, 0.7202, 0.1887, 0.7222, 0.1735, 0.8005, 0.1595, 0.7971, 0.1663, 0.7197, 0.1773, 0.7202, 0.1595, 0.7971, 0.1212, 0.8008, 0.1382, 0.7076, 0.1663, 0.7197, 0.2225, 0.646, 0.2103, 0.6444, 0.2163, 0.6248, 0.2236, 0.6255, 0.2349, 0.6457, 0.2225, 0.646, 0.2236, 0.6255, 0.231, 0.6256, 0.1663, 0.7197, 0.1382, 0.7076, 0.156, 0.6453, 0.1765, 0.6476, 0.2348, 0.7073, 0.2163, 0.7143, 0.2109, 0.65, 0.2225, 0.646, 0.2544, 0.7069, 0.2348, 0.7073, 0.2225, 0.646, 0.2349, 0.6457, 0.2163, 0.7143, 0.1887, 0.7222, 0.1908, 0.6486, 0.2109, 0.65, 0.1785, 0.5645, 0.1452, 0.5545, 0.1676, 0.4898, 0.1849, 0.4934, 0.207, 0.5835, 0.1785, 0.5645, 0.1849, 0.4934, 0.2014, 0.503, 0.676, 0.5873, 0.6684, 0.5047, 0.6927, 0.5242, 0.6924, 0.5725, 0.7709, 0.5823, 0.7236, 0.5898, 0.7227, 0.572, 0.753, 0.5693, 0.6684, 0.5047, 0.7192, 0.5049, 0.7201, 0.5231, 0.6927, 0.5242, 0.7696, 0.4993, 0.7709, 0.5823, 0.753, 0.5693, 0.7475, 0.5213, 0.24, 0.4929, 0.2014, 0.503, 0.2093, 0.43, 0.2241, 0.4244, 0.2847, 0.4665, 0.2605, 0.4763, 0.2338, 0.4178, 0.2448, 0.4141, 0.1452, 0.5545, 0.08131, 0.5499, 0.1402, 0.468, 0.1676, 0.4898, 0.296, 0.5763, 0.2648, 0.6042, 0.24, 0.4929, 0.2605, 0.4763, 0.3359, 0.5566, 0.296, 0.5763, 0.2605, 0.4763, 0.2847, 0.4665, 0.2648, 0.6042, 0.207, 0.5835, 0.2014, 0.503, 0.24, 0.4929, 0.1935, 0.4245, 0.1803, 0.4141, 0.1813, 0.3595, 0.1953, 0.3648, 0.2019, 0.426, 0.1935, 0.4245, 0.1953, 0.3648, 0.2028, 0.3665, 0.2014, 0.503, 0.1849, 0.4934, 0.2019, 0.426, 0.2093, 0.43, 0.1849, 0.4934, 0.1676, 0.4898, 0.1935, 0.4245, 0.2019, 0.426, 0.1676, 0.4898, 0.1402, 0.468, 0.1803, 0.4141, 0.1935, 0.4245, 0.2605, 0.4763, 0.24, 0.4929, 0.2241, 0.4244, 0.2338, 0.4178, 0.2322, 0.362, 0.2224, 0.365, 0.2202, 0.3501, 0.2278, 0.3478, 0.242, 0.359, 0.2322, 0.362, 0.2278, 0.3478, 0.2354, 0.3454, 0.2338, 0.4178, 0.2241, 0.4244, 0.2236, 0.3677, 0.2322, 0.362, 0.2448, 0.4141, 0.2338, 0.4178, 0.2322, 0.362, 0.242, 0.359, 0.2241, 0.4244, 0.2093, 0.43, 0.2095, 0.3707, 0.2236, 0.3677, 0.2093, 0.43, 0.2019, 0.426, 0.2028, 0.3665, 0.2095, 0.3707, 0.5182, 0.6705, 0.4837, 0.6889, 0.4661, 0.5665, 0.4872, 0.553, 0.3832, 0.648, 0.3283, 0.6567, 0.3751, 0.5447, 0.4061, 0.5598, 0.7241, 0.5983, 0.7687, 0.5941, 0.7445, 0.6177, 0.7251, 0.6186, 0.6793, 0.5987, 0.7241, 0.5983, 0.7251, 0.6186, 0.7057, 0.6196, 0.6871, 0.6708, 0.6793, 0.5987, 0.7057, 0.6196, 0.7034, 0.6562, 0.7683, 0.667, 0.7276, 0.6732, 0.7268, 0.6552, 0.7504, 0.6539, 0.4203, 0.563, 0.4061, 0.5598, 0.4159, 0.5063, 0.4278, 0.5086, 0.4335, 0.5694, 0.4203, 0.563, 0.4278, 0.5086, 0.4381, 0.5138, 0.5564, 0.6578, 0.5182, 0.6705, 0.4872, 0.553, 0.5119, 0.5444, 0.4837, 0.6889, 0.4348, 0.6639, 0.4335, 0.5694, 0.4661, 0.5665, 0.4348, 0.6639, 0.4088, 0.6533, 0.4203, 0.563, 0.4335, 0.5694, 0.4088, 0.6533, 0.3832, 0.648, 0.4061, 0.5598, 0.4203, 0.563, 0.4996, 0.5018, 0.4806, 0.5081, 0.4727, 0.4576, 0.4859, 0.4534, 0.4806, 0.5081, 0.463, 0.5184, 0.4606, 0.4643, 0.4727, 0.4576, 0.4061, 0.5598, 0.3751, 0.5447, 0.3906, 0.501, 0.4159, 0.5063, 0.4872, 0.553, 0.4661, 0.5665, 0.463, 0.5184, 0.4806, 0.5081, 0.5119, 0.5444, 0.4872, 0.553, 0.4806, 0.5081, 0.4996, 0.5018, 0.4661, 0.5665, 0.4335, 0.5694, 0.4381, 0.5138, 0.463, 0.5184, 0.4727, 0.4576, 0.4595, 0.4616, 0.4583, 0.4425, 0.4672, 0.4398, 0.4859, 0.4534, 0.4727, 0.4576, 0.4672, 0.4398, 0.476, 0.437, 0.463, 0.5184, 0.4381, 0.5138, 0.4419, 0.4587, 0.4606, 0.4643, 0.4381, 0.5138, 0.4278, 0.5086, 0.4339, 0.4546, 0.4419, 0.4587, 0.4278, 0.5086, 0.4159, 0.5063, 0.4247, 0.4528, 0.4339, 0.4546, 0.4159, 0.5063, 0.3906, 0.501, 0.4052, 0.4522, 0.4247, 0.4528, 0.7057, 0.2563, 0.6994, 0.1414, 0.6558, 0.1459, 0.6485, 0.262, 0.7121, 0.3746, 0.7117, 0.3676, 0.6492, 0.3597, 0.6527, 0.37, 0.7707, 0.3636, 0.866, 0.3779, 0.8676, 0.369, 0.7731, 0.3529, 0.6527, 0.37, 0.6492, 0.3597, 0.5571, 0.3859, 0.5596, 0.3946, 0.6871, 0.8031, 0.6934, 0.8269, 0.7172, 0.8185, 0.7131, 0.8008, 0.7343, 0.09696, 0.8006, 0.0749, 0.7865, 0.03246, 0.7149, 0.05627, 0.6485, 0.262, 0.6558, 0.1459, 0.5821, 0.1301, 0.556, 0.2515, 0.7632, 0.2558, 0.854, 0.2352, 0.8148, 0.1173, 0.7432, 0.1412, 0.6658, 0.4947, 0.6527, 0.37, 0.5596, 0.3946, 0.5841, 0.5274, 0.7712, 0.4891, 0.8563, 0.5128, 0.866, 0.3779, 0.7707, 0.3636, 0.7712, 0.4891, 0.748, 0.4677, 0.7173, 0.4707, 0.7188, 0.4981, 0.7192, 0.5049, 0.7188, 0.4981, 0.6658, 0.4947, 0.6684, 0.5047, 0.7696, 0.4993, 0.854, 0.521, 0.8563, 0.5128, 0.7712, 0.4891, 0.6684, 0.5047, 0.6658, 0.4947, 0.5841, 0.5274, 0.5872, 0.5353, 0.676, 0.5873, 0.6684, 0.5047, 0.5872, 0.5353, 0.6182, 0.619, 0.7709, 0.5823, 0.8324, 0.6079, 0.854, 0.521, 0.7696, 0.4993, 0.7236, 0.5898, 0.7227, 0.572, 0.6924, 0.5725, 0.676, 0.5873, 0.7241, 0.5983, 0.7236, 0.5898, 0.676, 0.5873, 0.6793, 0.5987, 0.7687, 0.5941, 0.8289, 0.6164, 0.8324, 0.6079, 0.7709, 0.5823, 0.6793, 0.5987, 0.676, 0.5873, 0.6182, 0.619, 0.6225, 0.627, 0.6871, 0.6708, 0.6793, 0.5987, 0.6225, 0.627, 0.6491, 0.6947, 0.7683, 0.667, 0.8096, 0.6877, 0.8289, 0.6164, 0.7687, 0.5941, 0.7687, 0.5941, 0.7445, 0.6177, 0.7504, 0.6539, 0.7683, 0.667, 0.728, 0.6829, 0.7276, 0.6732, 0.6871, 0.6708, 0.6923, 0.6823, 0.7641, 0.6791, 0.8041, 0.6985, 0.8096, 0.6877, 0.7683, 0.667, 0.6923, 0.6823, 0.6871, 0.6708, 0.6491, 0.6947, 0.6555, 0.7046, 0.7125, 0.7699, 0.6923, 0.6823, 0.6555, 0.7046, 0.6865, 0.7749, 0.753, 0.7656, 0.7779, 0.7707, 0.8041, 0.6985, 0.7641, 0.6791, 0.733, 0.7671, 0.728, 0.6829, 0.6923, 0.6823, 0.7125, 0.7699, 0.7731, 0.3529, 0.8676, 0.369, 0.854, 0.2352, 0.7632, 0.2558, 0.6492, 0.3597, 0.6485, 0.262, 0.556, 0.2515, 0.5571, 0.3859, 0.7057, 0.2563, 0.7066, 0.2725, 0.7474, 0.2713, 0.7632, 0.2558, 0.7425, 0.8213, 0.7401, 0.8262, 0.7579, 0.8378, 0.7602, 0.8345, 0.7486, 0.8009, 0.7425, 0.8213, 0.7602, 0.8345, 0.7752, 0.8065, 0.7299, 0.7996, 0.73, 0.8225, 0.7425, 0.8213, 0.7486, 0.8009, 0.7319, 0.8576, 0.7261, 0.8709, 0.7367, 0.8793, 0.7473, 0.8656, 0.6934, 0.8269, 0.6944, 0.8301, 0.7173, 0.8239, 0.7172, 0.8185, 0.73, 0.8225, 0.729, 0.8265, 0.7401, 0.8262, 0.7425, 0.8213, 0.733, 0.7671, 0.7299, 0.7996, 0.7486, 0.8009, 0.753, 0.7656, 0.753, 0.7656, 0.7486, 0.8009, 0.7752, 0.8065, 0.7779, 0.7707, 0.6865, 0.7749, 0.6871, 0.8031, 0.7131, 0.8008, 0.7125, 0.7699, 0.6949, 0.8644, 0.695, 0.8674, 0.7094, 0.8679, 0.7091, 0.863, 0.721, 0.853, 0.7174, 0.8687, 0.7261, 0.8709, 0.7319, 0.8576, 0.6941, 0.8485, 0.6949, 0.8644, 0.7091, 0.863, 0.709, 0.849, 0.6944, 0.8301, 0.6941, 0.8485, 0.709, 0.849, 0.7173, 0.8239, 0.729, 0.8265, 0.721, 0.853, 0.7319, 0.8576, 0.7401, 0.8262, 0.7401, 0.8262, 0.7319, 0.8576, 0.7473, 0.8656, 0.7579, 0.8378, 0.695, 0.8674, 0.692, 0.8765, 0.7024, 0.882, 0.7094, 0.8679, 0.7174, 0.8687, 0.7164, 0.872, 0.7233, 0.8747, 0.7261, 0.8709, 0.7261, 0.8709, 0.7233, 0.8747, 0.733, 0.883, 0.7367, 0.8793, 0.7158, 0.891, 0.7072, 0.9018, 0.714, 0.9082, 0.725, 0.8973, 0.7164, 0.872, 0.7094, 0.8862, 0.7158, 0.891, 0.7233, 0.8747, 0.7233, 0.8747, 0.7158, 0.891, 0.725, 0.8973, 0.733, 0.883, 0.7072, 0.9018, 0.6964, 0.9134, 0.7025, 0.9211, 0.714, 0.9082, 0.692, 0.8765, 0.6869, 0.8852, 0.6954, 0.8921, 0.7024, 0.882, 0.7094, 0.8862, 0.7014, 0.8971, 0.7072, 0.9018, 0.7158, 0.891, 0.6885, 0.9088, 0.6768, 0.9166, 0.6824, 0.9222, 0.6964, 0.9134, 0.6869, 0.8852, 0.6739, 0.8962, 0.6803, 0.9037, 0.6954, 0.8921, 0.7014, 0.8971, 0.6885, 0.9088, 0.6964, 0.9134, 0.7072, 0.9018, 0.6666, 0.9017, 0.6646, 0.9027, 0.6688, 0.9115, 0.6712, 0.9101, 0.6964, 0.9134, 0.6824, 0.9222, 0.6873, 0.9293, 0.7025, 0.9211, 0.6739, 0.8962, 0.6666, 0.9017, 0.6712, 0.9101, 0.6803, 0.9037, 0.6646, 0.9027, 0.6571, 0.9046, 0.6582, 0.9133, 0.6688, 0.9115, 0.6768, 0.9166, 0.6749, 0.9179, 0.6805, 0.9236, 0.6824, 0.9222, 0.6824, 0.9222, 0.6805, 0.9236, 0.6856, 0.9306, 0.6873, 0.9293, 0.6548, 0.9337, 0.6345, 0.9346, 0.6329, 0.9435, 0.6556, 0.9461, 0.6749, 0.9179, 0.6657, 0.9224, 0.6697, 0.9322, 0.6805, 0.9236, 0.6805, 0.9236, 0.6697, 0.9322, 0.6745, 0.9399, 0.6856, 0.9306, 0.6345, 0.9346, 0.6157, 0.9322, 0.611, 0.9379, 0.6329, 0.9435, 0.645, 0.9066, 0.6307, 0.9105, 0.6301, 0.9212, 0.6475, 0.916, 0.6507, 0.9244, 0.6325, 0.9279, 0.6345, 0.9346, 0.6548, 0.9337, 0.6657, 0.9224, 0.6507, 0.9244, 0.6548, 0.9337, 0.6697, 0.9322, 0.6571, 0.9046, 0.645, 0.9066, 0.6475, 0.916, 0.6582, 0.9133, 0.6697, 0.9322, 0.6548, 0.9337, 0.6556, 0.9461, 0.6745, 0.9399, 0.6119, 0.9283, 0.6067, 0.9322, 0.611, 0.9379, 0.6157, 0.9322, 0.6098, 0.9245, 0.6087, 0.9155, 0.6035, 0.9155, 0.6035, 0.9269, 0.6325, 0.9279, 0.6119, 0.9283, 0.6157, 0.9322, 0.6345, 0.9346, 0.616, 0.9116, 0.6087, 0.906, 0.6067, 0.9071, 0.6087, 0.9155, 0.6301, 0.9212, 0.616, 0.9116, 0.6087, 0.9155, 0.6098, 0.9245, 0.6307, 0.9105, 0.6182, 0.9062, 0.616, 0.9116, 0.6301, 0.9212, 0.61, 0.9027, 0.6079, 0.9018, 0.6065, 0.905, 0.6087, 0.906, 0.6182, 0.9062, 0.61, 0.9027, 0.6087, 0.906, 0.616, 0.9116, 0.6087, 0.9155, 0.6067, 0.9071, 0.6034, 0.9072, 0.6035, 0.9155, 0.6301, 0.9212, 0.6098, 0.9245, 0.6119, 0.9283, 0.6325, 0.9279, 0.6098, 0.9245, 0.6035, 0.9269, 0.6067, 0.9322, 0.6119, 0.9283, 0.6582, 0.9133, 0.6475, 0.916, 0.6507, 0.9244, 0.6657, 0.9224, 0.6475, 0.916, 0.6301, 0.9212, 0.6325, 0.9279, 0.6507, 0.9244, 0.6688, 0.9115, 0.6582, 0.9133, 0.6657, 0.9224, 0.6749, 0.9179, 0.6712, 0.9101, 0.6688, 0.9115, 0.6749, 0.9179, 0.6768, 0.9166, 0.6954, 0.8921, 0.6803, 0.9037, 0.6885, 0.9088, 0.7014, 0.8971, 0.6803, 0.9037, 0.6712, 0.9101, 0.6768, 0.9166, 0.6885, 0.9088, 0.7024, 0.882, 0.6954, 0.8921, 0.7014, 0.8971, 0.7094, 0.8862, 0.7094, 0.8679, 0.7024, 0.882, 0.7094, 0.8862, 0.7164, 0.872, 0.7091, 0.863, 0.7094, 0.8679, 0.7164, 0.872, 0.7174, 0.8687, 0.7173, 0.8239, 0.709, 0.849, 0.721, 0.853, 0.729, 0.8265, 0.709, 0.849, 0.7091, 0.863, 0.7174, 0.8687, 0.721, 0.853, 0.7125, 0.7699, 0.7131, 0.8008, 0.7299, 0.7996, 0.733, 0.7671, 0.7172, 0.8185, 0.7173, 0.8239, 0.729, 0.8265, 0.73, 0.8225, 0.7131, 0.8008, 0.7172, 0.8185, 0.73, 0.8225, 0.7299, 0.7996, 0.6485, 0.262, 0.6658, 0.2757, 0.7066, 0.2725, 0.7057, 0.2563, 0.753, 0.7656, 0.7641, 0.6791, 0.728, 0.6829, 0.733, 0.7671, 0.7641, 0.6791, 0.7683, 0.667, 0.7276, 0.6732, 0.728, 0.6829, 0.7276, 0.6732, 0.7268, 0.6552, 0.7034, 0.6562, 0.6871, 0.6708, 0.7687, 0.5941, 0.7709, 0.5823, 0.7236, 0.5898, 0.7241, 0.5983, 0.7192, 0.5049, 0.7201, 0.5231, 0.7475, 0.5213, 0.7696, 0.4993, 0.7696, 0.4993, 0.7712, 0.4891, 0.7188, 0.4981, 0.7192, 0.5049, 0.7707, 0.3636, 0.7389, 0.4062, 0.748, 0.4677, 0.7712, 0.4891, 0.7432, 0.1412, 0.8148, 0.1173, 0.8006, 0.0749, 0.7343, 0.09696, 0.7707, 0.3636, 0.7731, 0.3529, 0.7117, 0.3676, 0.7121, 0.3746, 0.7632, 0.2558, 0.7432, 0.1412, 0.6994, 0.1414, 0.7057, 0.2563, 0.3129, 0.3889, 0.3086, 0.3524, 0.2695, 0.3574, 0.284, 0.401, 0.3293, 0.386, 0.3274, 0.3501, 0.3086, 0.3524, 0.3129, 0.3889, 0.7731, 0.3529, 0.7571, 0.3428, 0.7109, 0.352, 0.7117, 0.3676, 0.7632, 0.2558, 0.7474, 0.2713, 0.7571, 0.3428, 0.7731, 0.3529, 0.7117, 0.3676, 0.7109, 0.352, 0.664, 0.3479, 0.6492, 0.3597, 0.6492, 0.3597, 0.664, 0.3479, 0.6658, 0.2757, 0.6485, 0.262, 0.4254, 0.3577, 0.4488, 0.3068, 0.4265, 0.2956, 0.4084, 0.3509, 0.3896, 0.3487, 0.4002, 0.2882, 0.3494, 0.2824, 0.3469, 0.3496, 0.3988, 0.4001, 0.4084, 0.3509, 0.3896, 0.3487, 0.376, 0.3978, 0.376, 0.3978, 0.3896, 0.3487, 0.3469, 0.3496, 0.3458, 0.3874, 0.4207, 0.4067, 0.4254, 0.3577, 0.4084, 0.3509, 0.3988, 0.4001, 0.3458, 0.3874, 0.3469, 0.3496, 0.3274, 0.3501, 0.3293, 0.386, 0.4265, 0.2956, 0.4521, 0.2425, 0.4201, 0.2307, 0.4002, 0.2882, 0.2938, 0.2895, 0.2853, 0.2298, 0.1897, 0.27, 0.2488, 0.31, 0.3469, 0.3496, 0.3494, 0.2824, 0.3213, 0.2857, 0.3274, 0.3501, 0.3274, 0.3501, 0.3213, 0.2857, 0.2938, 0.2895, 0.3086, 0.3524, 0.3086, 0.3524, 0.2938, 0.2895, 0.2488, 0.31, 0.2695, 0.3574, 0.4084, 0.3509, 0.4265, 0.2956, 0.4002, 0.2882, 0.3896, 0.3487, 0.3404, 0.225, 0.3355, 0.1733, 0.3103, 0.1731, 0.3134, 0.2288, 0.4864, 0.2584, 0.5027, 0.1998, 0.4672, 0.1913, 0.4521, 0.2425, 0.4002, 0.2882, 0.4201, 0.2307, 0.3404, 0.225, 0.3494, 0.2824, 0.4488, 0.3068, 0.4864, 0.2584, 0.4521, 0.2425, 0.4265, 0.2956, 0.3494, 0.2824, 0.3404, 0.225, 0.3134, 0.2288, 0.3213, 0.2857, 0.3213, 0.2857, 0.3134, 0.2288, 0.2853, 0.2298, 0.2938, 0.2895, 0.4672, 0.1913, 0.4707, 0.1208, 0.459, 0.1235, 0.437, 0.1873, 0.1807, 0.1271, 0.1291, 0.1282, 0.131, 0.1396, 0.1914, 0.1869, 0.3134, 0.2288, 0.3103, 0.1731, 0.284, 0.1742, 0.2853, 0.2298, 0.2853, 0.2298, 0.284, 0.1742, 0.2258, 0.1645, 0.1914, 0.1869, 0.1525, 0.214, 0.1897, 0.27, 0.4521, 0.2425, 0.4672, 0.1913, 0.437, 0.1873, 0.4201, 0.2307, 0.4201, 0.2307, 0.437, 0.1873, 0.4096, 0.177, 0.3796, 0.1669, 0.3355, 0.1733, 0.3404, 0.225, 0.2706, 0.1023, 0.2971, 0.0937, 0.2919, 0.07738, 0.2645, 0.08644, 0.3796, 0.1669, 0.3561, 0.0993, 0.3272, 0.09436, 0.3355, 0.1733, 0.2258, 0.1645, 0.2706, 0.1023, 0.2645, 0.08644, 0.2037, 0.1194, 0.2645, 0.08644, 0.2919, 0.07738, 0.2862, 0.06133, 0.2572, 0.06954, 0.2037, 0.1194, 0.2645, 0.08644, 0.2572, 0.06954, 0.1907, 0.08336, 0.3355, 0.1733, 0.3272, 0.09436, 0.3121, 0.09378, 0.3103, 0.1731, 0.3103, 0.1731, 0.3121, 0.09378, 0.2971, 0.0937, 0.284, 0.1742, 0.284, 0.1742, 0.2971, 0.0937, 0.2706, 0.1023, 0.2258, 0.1645, 0.09289, 0.1324, 0.1291, 0.1282, 0.1314, 0.1164, 0.09507, 0.1188, 0.1914, 0.1869, 0.2258, 0.1645, 0.2037, 0.1194, 0.1807, 0.1271, 0.1807, 0.1271, 0.2037, 0.1194, 0.1907, 0.08336, 0.1731, 0.08864, 0.09797, 0.1452, 0.131, 0.1396, 0.1291, 0.1282, 0.09289, 0.1324, 0.1731, 0.08864, 0.1314, 0.1164, 0.1291, 0.1282, 0.1807, 0.1271, 0.5027, 0.1998, 0.4821, 0.1245, 0.4707, 0.1208, 0.4672, 0.1913, 0.1914, 0.1869, 0.131, 0.1396, 0.09797, 0.1452, 0.1525, 0.214, 0.437, 0.1873, 0.459, 0.1235, 0.4253, 0.131, 0.4096, 0.177, 0.1756, 0.899, 0.1735, 0.8005, 0.1595, 0.7971, 0.1522, 0.8874, 0.1913, 0.9121, 0.1873, 0.8071, 0.1735, 0.8005, 0.1756, 0.899, 0.7188, 0.4981, 0.7173, 0.4707, 0.6865, 0.471, 0.6658, 0.4947, 0.6658, 0.4947, 0.6865, 0.471, 0.689, 0.4089, 0.6527, 0.37, 0.7121, 0.3746, 0.7139, 0.4081, 0.7389, 0.4062, 0.7707, 0.3636, 0.6527, 0.37, 0.689, 0.4089, 0.7139, 0.4081, 0.7121, 0.3746, 0.2691, 0.7972, 0.2544, 0.7069, 0.2348, 0.7073, 0.2486, 0.8037, 0.2486, 0.8037, 0.2348, 0.7073, 0.2163, 0.7143, 0.2301, 0.8173, 0.1522, 0.8874, 0.1595, 0.7971, 0.1212, 0.8008, 0.09533, 0.8727, 0.2601, 0.8925, 0.2486, 0.8037, 0.2301, 0.8173, 0.2392, 0.9203, 0.2957, 0.8715, 0.2691, 0.7972, 0.2486, 0.8037, 0.2601, 0.8925, 0.2392, 0.9203, 0.2301, 0.8173, 0.1873, 0.8071, 0.1913, 0.9121, 0.1773, 0.7202, 0.1837, 0.6476, 0.1765, 0.6476, 0.1663, 0.7197, 0.1887, 0.7222, 0.1908, 0.6486, 0.1837, 0.6476, 0.1773, 0.7202, 0.2301, 0.8173, 0.2163, 0.7143, 0.1887, 0.7222, 0.1873, 0.8071, 0.1873, 0.8071, 0.1887, 0.7222, 0.1773, 0.7202, 0.1735, 0.8005, 0.1735, 0.8005, 0.1773, 0.7202, 0.1663, 0.7197, 0.1595, 0.7971, 0.1595, 0.7971, 0.1663, 0.7197, 0.1382, 0.7076, 0.1212, 0.8008, 0.2225, 0.646, 0.2236, 0.6255, 0.2163, 0.6248, 0.2103, 0.6444, 0.2349, 0.6457, 0.231, 0.6256, 0.2236, 0.6255, 0.2225, 0.646, 0.1663, 0.7197, 0.1765, 0.6476, 0.156, 0.6453, 0.1382, 0.7076, 0.2348, 0.7073, 0.2225, 0.646, 0.2109, 0.65, 0.2163, 0.7143, 0.2544, 0.7069, 0.2349, 0.6457, 0.2225, 0.646, 0.2348, 0.7073, 0.2163, 0.7143, 0.2109, 0.65, 0.1908, 0.6486, 0.1887, 0.7222, 0.1785, 0.5645, 0.1849, 0.4934, 0.1676, 0.4898, 0.1452, 0.5545, 0.207, 0.5835, 0.2014, 0.503, 0.1849, 0.4934, 0.1785, 0.5645, 0.676, 0.5873, 0.6924, 0.5725, 0.6927, 0.5242, 0.6684, 0.5047, 0.7709, 0.5823, 0.753, 0.5693, 0.7227, 0.572, 0.7236, 0.5898, 0.6684, 0.5047, 0.6927, 0.5242, 0.7201, 0.5231, 0.7192, 0.5049, 0.7696, 0.4993, 0.7475, 0.5213, 0.753, 0.5693, 0.7709, 0.5823, 0.24, 0.4929, 0.2241, 0.4244, 0.2093, 0.43, 0.2014, 0.503, 0.2847, 0.4665, 0.2448, 0.4141, 0.2338, 0.4178, 0.2605, 0.4763, 0.1452, 0.5545, 0.1676, 0.4898, 0.1402, 0.468, 0.08131, 0.5499, 0.296, 0.5763, 0.2605, 0.4763, 0.24, 0.4929, 0.2648, 0.6042, 0.3359, 0.5566, 0.2847, 0.4665, 0.2605, 0.4763, 0.296, 0.5763, 0.2648, 0.6042, 0.24, 0.4929, 0.2014, 0.503, 0.207, 0.5835, 0.1935, 0.4245, 0.1953, 0.3648, 0.1813, 0.3595, 0.1803, 0.4141, 0.2019, 0.426, 0.2028, 0.3665, 0.1953, 0.3648, 0.1935, 0.4245, 0.2014, 0.503, 0.2093, 0.43, 0.2019, 0.426, 0.1849, 0.4934, 0.1849, 0.4934, 0.2019, 0.426, 0.1935, 0.4245, 0.1676, 0.4898, 0.1676, 0.4898, 0.1935, 0.4245, 0.1803, 0.4141, 0.1402, 0.468, 0.2605, 0.4763, 0.2338, 0.4178, 0.2241, 0.4244, 0.24, 0.4929, 0.2322, 0.362, 0.2278, 0.3478, 0.2202, 0.3501, 0.2224, 0.365, 0.242, 0.359, 0.2354, 0.3454, 0.2278, 0.3478, 0.2322, 0.362, 0.2338, 0.4178, 0.2322, 0.362, 0.2236, 0.3677, 0.2241, 0.4244, 0.2448, 0.4141, 0.242, 0.359, 0.2322, 0.362, 0.2338, 0.4178, 0.2241, 0.4244, 0.2236, 0.3677, 0.2095, 0.3707, 0.2093, 0.43, 0.2093, 0.43, 0.2095, 0.3707, 0.2028, 0.3665, 0.2019, 0.426, 0.5182, 0.6705, 0.4872, 0.553, 0.4661, 0.5665, 0.4837, 0.6889, 0.3832, 0.648, 0.4061, 0.5598, 0.3751, 0.5447, 0.3283, 0.6567, 0.7241, 0.5983, 0.7251, 0.6186, 0.7445, 0.6177, 0.7687, 0.5941, 0.6793, 0.5987, 0.7057, 0.6196, 0.7251, 0.6186, 0.7241, 0.5983, 0.6871, 0.6708, 0.7034, 0.6562, 0.7057, 0.6196, 0.6793, 0.5987, 0.7683, 0.667, 0.7504, 0.6539, 0.7268, 0.6552, 0.7276, 0.6732, 0.4203, 0.563, 0.4278, 0.5086, 0.4159, 0.5063, 0.4061, 0.5598, 0.4335, 0.5694, 0.4381, 0.5138, 0.4278, 0.5086, 0.4203, 0.563, 0.5564, 0.6578, 0.5119, 0.5444, 0.4872, 0.553, 0.5182, 0.6705, 0.4837, 0.6889, 0.4661, 0.5665, 0.4335, 0.5694, 0.4348, 0.6639, 0.4348, 0.6639, 0.4335, 0.5694, 0.4203, 0.563, 0.4088, 0.6533, 0.4088, 0.6533, 0.4203, 0.563, 0.4061, 0.5598, 0.3832, 0.648, 0.4996, 0.5018, 0.4859, 0.4534, 0.4727, 0.4576, 0.4806, 0.5081, 0.4806, 0.5081, 0.4727, 0.4576, 0.4606, 0.4643, 0.463, 0.5184, 0.4061, 0.5598, 0.4159, 0.5063, 0.3906, 0.501, 0.3751, 0.5447, 0.4872, 0.553, 0.4806, 0.5081, 0.463, 0.5184, 0.4661, 0.5665, 0.5119, 0.5444, 0.4996, 0.5018, 0.4806, 0.5081, 0.4872, 0.553, 0.4661, 0.5665, 0.463, 0.5184, 0.4381, 0.5138, 0.4335, 0.5694, 0.4727, 0.4576, 0.4672, 0.4398, 0.4583, 0.4425, 0.4595, 0.4616, 0.4859, 0.4534, 0.476, 0.437, 0.4672, 0.4398, 0.4727, 0.4576, 0.463, 0.5184, 0.4606, 0.4643, 0.4419, 0.4587, 0.4381, 0.5138, 0.4381, 0.5138, 0.4419, 0.4587, 0.4339, 0.4546, 0.4278, 0.5086, 0.4278, 0.5086, 0.4339, 0.4546, 0.4247, 0.4528, 0.4159, 0.5063, 0.4159, 0.5063, 0.4247, 0.4528, 0.4052, 0.4522, 0.3906, 0.501])
me_cube.materials.append(mat_material)
me_cube.use_remesh_preserve_volume = False
me_cube.use_remesh_preserve_attributes = False
me_cube.use_mirror_vertex_groups = False
me_cube.update()
arm_armature = bpy.data.armatures.new('Armature')  # bones are not reproduced

# ---- objects
ob_armature = bpy.data.objects.new('Armature', arm_armature)
ob_cube = bpy.data.objects.new('Cube', me_cube)
ob_lamp = bpy.data.objects.new('Lamp', light_lamp)
ob_camera = bpy.data.objects.new('Camera', cam_camera)

# ---- transforms, parenting, visibility, modifiers, constraints
ob_armature.location = (-0.01167, 0.2187, 0.479)
ob_armature.rotation_euler = (-1.571, -0.0, 0.0)
ob_armature.show_in_front = True
ob_armature.lineart.crease_threshold = 0.0
ob_cube.parent = ob_armature
ob_cube.matrix_parent_inverse = Matrix(((1.0, 0.0, 0.0, 0.01167), (0.0, -4.371e-08, -1.0, 0.479), (0.0, 1.0, -4.371e-08, -0.2187), (0.0, 0.0, 0.0, 1.0)))
ob_cube.location = (0.0, 1.896, 0.4388)
ob_cube.lock_rotations_4d = False
ob_cube.empty_display_type = 'ARROWS'
ob_cube.lineart.crease_threshold = 0.0
_vg = ob_cube.vertex_groups.new(name='Head')
for _i, _w in zip([1, 3, 4, 5, 6, 7, 20, 21, 57, 58, 60, 67, 82, 83, 84, 85, 86, 87, 90, 131, 133, 134, 203, 205, 206, 207, 209, 211, 212, 213, 214, 215, 216, 217, 218, 221, 222, 225, 242, 243, 244, 245, 315, 316, 318, 319, 326, 342, 343, 344, 345, 346, 347, 350, 391, 393, 394], [0.9154, 0.9085, 0.1665, 0.1358, 0.1787, 0.1568, 0.5986, 0.4307, 0.9283, 0.05548, 0.05714, 0.5021, 0.04172, 0.1326, 0.2998, 0.09581, 0.2066, 0.1968, 0.01365, 0.05785, 0.04147, 0.02362, 0.9209, 0.9141, 0.1674, 0.136, 0.9807, 0.9868, 0.8365, 0.7878, 0.1793, 0.1569, 0.7963, 0.8527, 0.08401, 0.07635, 0.03579, 0.01726, 0.6081, 0.4343, 0.9236, 0.9181, 0.9345, 0.05573, 0.9868, 0.05734, 0.5174, 0.04237, 0.1338, 0.305, 0.09628, 0.2089, 0.2022, 0.01481, 0.05808, 0.04163, 0.02384]): _vg.add([_i], _w, 'REPLACE')
_vg = ob_cube.vertex_groups.new(name='spine01')
for _i, _w in zip([8, 9, 10, 11, 12, 14, 61, 62, 130, 132, 154, 155, 157, 213, 216, 217, 218, 219, 220, 221, 222, 223, 224, 225, 226, 227, 229, 230, 231, 233, 320, 321, 390, 391, 392, 414, 415, 417, 418], [0.1881, 0.1137, 0.201, 0.114, 0.02013, 0.0005497, 0.01957, 0.0197, 0.06496, 0.009651, 0.008045, 0.06835, 0.02361, 0.01072, 0.03871, 0.01863, 0.7124, 0.3411, 0.1146, 0.7393, 0.7498, 0.3059, 0.1153, 0.7841, 0.09226, 0.04196, 0.08158, 0.03006, 0.01175, 0.008691, 0.04152, 0.04092, 0.1151, 0.007099, 0.01366, 0.03144, 0.1023, 0.02855, 0.01124]): _vg.add([_i], _w, 'REPLACE')
_vg = ob_cube.vertex_groups.new(name='spine01.001')
for _i, _w in zip([8, 10, 12, 13, 14, 15, 16, 17, 63, 64, 154, 156, 179, 181, 218, 221, 222, 223, 225, 226, 227, 228, 229, 230, 231, 232, 233, 234, 235, 236, 237, 238, 241, 322, 323, 414, 416, 439, 441], [0.0005206, 0.007792, 0.1575, 0.1499, 0.1694, 0.1579, 0.002474, 0.009322, 0.02171, 0.02901, 0.06658, 0.05389, 0.01976, 0.002729, 0.02529, 0.006702, 0.05725, 0.001265, 0.0447, 0.6594, 0.1571, 0.1499, 0.709, 0.724, 0.1692, 0.1579, 0.7798, 0.0953, 0.002127, 0.009309, 0.09356, 0.02395, 0.01369, 0.0216, 0.02893, 0.06621, 0.05385, 0.01968, 0.002719]): _vg.add([_i], _w, 'REPLACE')
_vg = ob_cube.vertex_groups.new(name='spine01.002')
for _i, _w in zip([14, 16, 17, 18, 19, 65, 66, 178, 179, 180, 226, 230, 231, 233, 234, 235, 236, 237, 238, 239, 240, 241, 324, 325, 438, 439, 440, 443], [0.009548, 0.3645, 0.1849, 0.2731, 0.1873, 0.06942, 0.08593, 0.1113, 0.001027, 0.05028, 0.008424, 0.0444, 0.009923, 0.02327, 0.6092, 0.3683, 0.1849, 0.6127, 0.6633, 0.2748, 0.1873, 0.6922, 0.06963, 0.08618, 0.1124, 0.001484, 0.05031, 3.092e-05]): _vg.add([_i], _w, 'REPLACE')
_vg = ob_cube.vertex_groups.new(name='spine01.003')
for _i, _w in zip([0, 2, 16, 18, 26, 27, 56, 65, 66, 69, 202, 204, 208, 234, 235, 238, 239, 254, 256, 257, 314, 324, 325, 328], [0.4588, 0.09999, 0.0009277, 0.03297, 0.01747, 0.08848, 0.4371, 2.161e-05, 0.02585, 0.06381, 0.4622, 0.09561, 0.4794, 0.007186, 0.0008861, 0.04905, 0.03332, 0.0131, 0.07725, 0.08668, 0.4442, 0.0004273, 0.02652, 0.06113]): _vg.add([_i], _w, 'REPLACE')
_vg = ob_cube.vertex_groups.new(name='Tail01')
for _i, _w in zip([0, 2, 16, 17, 18, 19, 22, 23, 24, 25, 26, 27, 29, 30, 31, 56, 59, 65, 66, 68, 69, 71, 202, 204, 208, 210, 234, 235, 236, 237, 238, 239, 240, 241, 246, 247, 248, 249, 250, 251, 252, 253, 254, 255, 256, 257, 259, 262, 263, 264, 265, 314, 317, 324, 325, 327, 328, 330], [0.5078, 0.8523, 0.01129, 0.05581, 0.05039, 0.07812, 0.5865, 0.7851, 0.5516, 0.7028, 0.8969, 0.8229, 0.01271, 0.08024, 0.1325, 0.5463, 0.7152, 0.02891, 0.06016, 0.7607, 0.8691, 0.1255, 0.5068, 0.8604, 0.504, 0.9663, 0.01482, 0.01085, 0.05628, 0.04339, 0.05492, 0.05024, 0.07876, 0.08105, 0.5868, 0.7989, 0.5226, 0.7096, 0.5527, 0.7182, 0.4977, 0.1441, 0.9048, 0.9435, 0.8451, 0.8275, 0.009038, 0.05776, 0.07721, 0.13, 0.02822, 0.5418, 0.7305, 0.02879, 0.06005, 0.774, 0.8774, 0.1214]): _vg.add([_i], _w, 'REPLACE')
_vg = ob_cube.vertex_groups.new(name='Tail02')
for _i, _w in zip([22, 23, 24, 25, 26, 27, 28, 29, 30, 31, 32, 33, 34, 35, 59, 68, 69, 70, 71, 72, 73, 246, 247, 248, 249, 250, 251, 252, 253, 254, 255, 256, 257, 258, 259, 260, 261, 262, 263, 264, 265, 266, 267, 268, 269, 270, 271, 272, 273, 317, 327, 328, 329, 330, 331, 332], [0.3961, 0.197, 0.4365, 0.2829, 0.05839, 0.08181, 0.5913, 0.7859, 0.8365, 0.824, 0.5407, 0.6885, 0.09032, 0.1829, 0.2722, 0.2217, 0.05981, 0.7902, 0.822, 0.7308, 0.1481, 0.3972, 0.1853, 0.4716, 0.288, 0.4367, 0.2695, 0.4992, 0.8541, 0.05385, 0.04077, 0.07375, 0.07961, 0.5919, 0.801, 0.5402, 0.768, 0.8706, 0.8423, 0.8306, 0.9308, 0.5425, 0.7064, 0.4964, 0.1501, 0.08673, 0.1806, 0.07442, 0.006848, 0.2588, 0.2103, 0.0552, 0.8074, 0.8314, 0.7513, 0.1443]): _vg.add([_i], _w, 'REPLACE')
_vg = ob_cube.vertex_groups.new(name='Tail03')
for _i, _w in zip([28, 29, 30, 31, 32, 33, 34, 35, 36, 37, 38, 70, 71, 72, 73, 74, 258, 259, 260, 261, 262, 263, 264, 265, 266, 267, 268, 269, 270, 271, 272, 273, 274, 275, 276, 277, 278, 280, 329, 330, 331, 332, 333], [0.3888, 0.1647, 0.08077, 0.027, 0.442, 0.2652, 0.791, 0.609, 0.4357, 0.1181, 0.06077, 0.1788, 0.04761, 0.2407, 0.6963, 0.1403, 0.3903, 0.1533, 0.4529, 0.2223, 0.07087, 0.07837, 0.02005, 0.007275, 0.4424, 0.2514, 0.5, 0.8435, 0.7986, 0.6177, 0.8463, 0.8768, 0.4375, 0.1101, 0.4911, 0.04157, 0.0592, 0.05938, 0.1654, 0.03845, 0.2241, 0.7066, 0.1274]): _vg.add([_i], _w, 'REPLACE')
_vg = ob_cube.vertex_groups.new(name='Tail04')
for _i, _w in zip([33, 34, 35, 36, 37, 38, 39, 40, 41, 42, 43, 44, 45, 73, 74, 75, 76, 77, 78, 267, 270, 271, 272, 273, 274, 275, 276, 277, 278, 279, 280, 281, 282, 283, 284, 285, 286, 287, 288, 290, 292, 332, 333, 334, 335, 336, 337], [0.01698, 0.1173, 0.2027, 0.5543, 0.8504, 0.9055, 0.8476, 0.7552, 0.2403, 0.5484, 0.1198, 0.1074, 0.001318, 0.1529, 0.8448, 0.9238, 0.671, 0.3184, 0.05945, 0.01147, 0.1135, 0.197, 0.0787, 0.09385, 0.5537, 0.8612, 0.5057, 0.9478, 0.9096, 0.8551, 0.9148, 0.9118, 0.7637, 0.2314, 0.8221, 0.09384, 0.5479, 0.1095, 0.5714, 0.1056, 0.1148, 0.1469, 0.86, 0.9319, 0.6938, 0.303, 0.05377]): _vg.add([_i], _w, 'REPLACE')
_vg = ob_cube.vertex_groups.new(name='Tail05')
for _i, _w in zip([38, 39, 40, 41, 42, 43, 44, 45, 46, 47, 48, 49, 52, 75, 76, 77, 78, 79, 80, 278, 279, 280, 281, 282, 283, 284, 285, 286, 287, 288, 289, 290, 291, 292, 293, 294, 295, 296, 297, 298, 299, 300, 301, 306, 307, 334, 335, 336, 337, 338, 339], [0.0142, 0.1367, 0.2389, 0.7555, 0.4487, 0.8751, 0.8824, 0.9517, 0.4399, 0.08785, 0.9282, 0.8663, 0.009192, 0.05167, 0.326, 0.6789, 0.9301, 0.1151, 0.9085, 0.009599, 0.1311, 2.176e-05, 0.08391, 0.231, 0.7651, 0.1742, 0.9052, 0.4495, 0.8862, 0.427, 0.9762, 0.8847, 0.9568, 0.876, 0.986, 0.4414, 0.08005, 0.4918, 0.02885, 0.9344, 0.9313, 0.8714, 0.907, 0.006345, 0.00272, 0.04274, 0.3039, 0.6949, 0.937, 0.1013, 0.9147]): _vg.add([_i], _w, 'REPLACE')
_vg = ob_cube.vertex_groups.new(name='Tail06')
for _i, _w in zip([46, 47, 48, 49, 50, 51, 52, 53, 54, 55, 79, 80, 81, 294, 295, 296, 297, 298, 299, 300, 301, 302, 303, 304, 305, 306, 307, 308, 309, 310, 311, 312, 313, 338, 339, 340, 341], [0.5596, 0.9118, 0.057, 0.1289, 0.9819, 0.9934, 0.9703, 0.9857, 0.9814, 0.983, 0.8846, 0.08477, 0.9897, 0.5582, 0.9197, 0.5081, 0.9605, 0.05292, 0.05482, 0.1245, 0.09174, 0.984, 0.9939, 0.984, 0.9948, 0.9717, 0.9736, 0.9862, 0.9878, 0.9817, 0.9818, 0.9832, 0.9832, 0.8985, 0.07951, 0.9908, 0.9935]): _vg.add([_i], _w, 'REPLACE')
_vg = ob_cube.vertex_groups.new(name='BackUpperArm.L')
for _i, _w in zip([12, 13, 14, 15, 16, 17, 18, 19, 63, 64, 65, 66, 154, 156, 159, 178, 179, 180, 181, 182, 183, 186, 187, 188, 189, 192, 226, 229, 230, 233, 234, 236, 237, 238, 239, 240, 241], [0.1912, 0.1963, 0.2536, 0.2735, 0.4642, 0.6488, 0.5513, 0.6514, 0.2352, 0.3465, 0.822, 0.78, 0.09433, 0.09302, 0.07028, 0.7435, 0.7081, 0.8765, 0.8232, 0.8251, 0.9067, 0.5761, 0.1336, 0.02867, 0.08724, 0.01444, 0.01695, 0.008204, 0.01577, 0.005361, 0.0993, 0.008301, 0.1092, 0.08804, 0.002169, 0.004641, 0.08847]): _vg.add([_i], _w, 'REPLACE')
_vg = ob_cube.vertex_groups.new(name='BackLowerArm.L')
for _i, _w in zip([14, 64, 178, 179, 181, 182, 184, 185, 186, 187, 188, 189, 190, 191, 192, 193, 194, 195, 196, 197, 198, 199, 200, 201], [0.001433, 0.002805, 0.02772, 0.08319, 0.02239, 0.05615, 0.979, 0.9849, 0.418, 0.8607, 0.9589, 0.9112, 0.9988, 0.9997, 0.9674, 0.9915, 0.9994, 0.9961, 0.9995, 0.9999, 0.9978, 0.9996, 1.0, 0.9991]): _vg.add([_i], _w, 'REPLACE')
_vg = ob_cube.vertex_groups.new(name='BackUpperArm.R')
for _i, _w in zip([17, 18, 19, 226, 227, 228, 229, 230, 231, 232, 233, 234, 235, 236, 237, 238, 239, 240, 241, 322, 323, 324, 325, 414, 416, 419, 438, 439, 440, 441, 442, 443, 446, 447, 448, 449, 452], [0.008288, 0.00213, 0.004631, 0.01679, 0.1908, 0.1962, 0.008197, 0.01564, 0.2533, 0.2734, 0.005353, 0.09892, 0.4613, 0.6486, 0.1092, 0.08775, 0.5499, 0.6512, 0.08842, 0.2351, 0.3465, 0.8217, 0.7797, 0.094, 0.09298, 0.07022, 0.7426, 0.7078, 0.8764, 0.8232, 0.825, 0.9066, 0.5761, 0.1336, 0.02866, 0.08724, 0.01444]): _vg.add([_i], _w, 'REPLACE')
_vg = ob_cube.vertex_groups.new(name='BackLowerArm.R')
for _i, _w in zip([231, 323, 438, 439, 441, 442, 444, 445, 446, 447, 448, 449, 450, 451, 452, 453, 454, 455, 456, 457, 458, 459, 460, 461], [0.001394, 0.002796, 0.02766, 0.08319, 0.02239, 0.05615, 0.979, 0.9849, 0.418, 0.8607, 0.9589, 0.9112, 0.9988, 0.9997, 0.9674, 0.9915, 0.9994, 0.9961, 0.9995, 0.9999, 0.9978, 0.9996, 1.0, 0.9991]): _vg.add([_i], _w, 'REPLACE')
_vg = ob_cube.vertex_groups.new(name='FrontMiddleArm02.L')
for _i, _w in zip([8, 9, 10, 11, 12, 13, 14, 15, 16, 17, 61, 62, 63, 64, 130, 132, 135, 154, 155, 156, 157, 158, 159, 160, 161, 162, 163, 164, 165, 166, 167, 168, 169, 170, 171, 178, 179, 180, 181, 182, 218, 222, 226, 229, 230, 233], [0.2704, 0.1837, 0.3241, 0.2324, 0.4585, 0.522, 0.4189, 0.4672, 0.02488, 0.04394, 0.2734, 0.3433, 0.6516, 0.5409, 0.1051, 0.06461, 0.06798, 0.6545, 0.5946, 0.7411, 0.713, 0.7213, 0.8362, 0.06863, 0.4829, 0.7676, 0.82, 0.5311, 0.1008, 0.04037, 0.05582, 0.01495, 0.04819, 0.02228, 0.01337, 0.04582, 0.1213, 0.02288, 0.08897, 0.0885, 0.01681, 0.0146, 0.05785, 0.05248, 0.04615, 0.0328]): _vg.add([_i], _w, 'REPLACE')
_vg = ob_cube.vertex_groups.new(name='MiddleLowerArm02.L')
for _i, _w in zip([8, 10, 12, 61, 62, 154, 155, 158, 159, 160, 161, 162, 163, 164, 165, 166, 167, 168, 169, 170, 171, 172, 173, 174, 175, 176, 177], [0.03396, 0.05014, 0.02769, 0.001437, 0.01328, 0.06681, 0.1006, 0.05763, 0.01491, 0.9252, 0.513, 0.2227, 0.1634, 0.4671, 0.8967, 0.9542, 0.9437, 0.9671, 0.9503, 0.9636, 0.9679, 0.9971, 0.995, 0.9948, 0.9947, 0.9963, 0.996]): _vg.add([_i], _w, 'REPLACE')
_vg = ob_cube.vertex_groups.new(name='FrontMiddleArm02.R')
for _i, _w in zip([218, 219, 220, 222, 223, 224, 226, 227, 228, 229, 230, 231, 232, 233, 235, 236, 320, 321, 322, 323, 390, 392, 395, 414, 415, 416, 417, 418, 419, 420, 421, 422, 423, 424, 425, 426, 427, 428, 429, 430, 431, 438, 439, 440, 441, 442], [0.009164, 0.2187, 0.1834, 0.008004, 0.2883, 0.2319, 0.05716, 0.4547, 0.5218, 0.05246, 0.04534, 0.4169, 0.4671, 0.03277, 0.0241, 0.04388, 0.2696, 0.3396, 0.651, 0.5405, 0.08819, 0.06393, 0.06584, 0.6504, 0.583, 0.7406, 0.7122, 0.7185, 0.8354, 0.06847, 0.4827, 0.7676, 0.8199, 0.5311, 0.1008, 0.04034, 0.05581, 0.01494, 0.04818, 0.02227, 0.01336, 0.04532, 0.1209, 0.02282, 0.08892, 0.08836]): _vg.add([_i], _w, 'REPLACE')
_vg = ob_cube.vertex_groups.new(name='MiddleLowerArm02.R')
for _i, _w in zip([219, 223, 227, 320, 321, 414, 415, 418, 419, 420, 421, 422, 423, 424, 425, 426, 427, 428, 429, 430, 431, 432, 433, 434, 435, 436, 437], [0.01791, 0.03916, 0.0265, 0.0002693, 0.01215, 0.06618, 0.09884, 0.0572, 0.01465, 0.9251, 0.513, 0.2227, 0.1634, 0.4671, 0.8967, 0.9542, 0.9437, 0.9671, 0.9503, 0.9636, 0.9679, 0.9971, 0.995, 0.9948, 0.9947, 0.9963, 0.996]): _vg.add([_i], _w, 'REPLACE')
_vg = ob_cube.vertex_groups.new(name='MiddleUpperArm01.L')
for _i, _w in zip([4, 5, 6, 7, 8, 9, 10, 11, 12, 13, 15, 58, 60, 61, 62, 82, 83, 85, 130, 131, 132, 133, 134, 135, 136, 137, 138, 139, 140, 141, 154, 155, 156, 157, 158, 218, 221, 222, 225], [0.1053, 0.1294, 0.1471, 0.1915, 0.3347, 0.638, 0.2723, 0.5928, 0.02613, 0.0615, 0.01226, 0.1535, 0.2081, 0.6177, 0.5475, 0.06999, 0.06657, 0.07782, 0.6364, 0.5208, 0.8391, 0.7438, 0.6513, 0.8566, 0.5289, 0.1079, 0.9636, 0.8756, 0.2215, 0.8864, 0.04483, 0.1512, 0.06534, 0.201, 0.1666, 0.01006, 0.04929, 0.001875, 0.03364]): _vg.add([_i], _w, 'REPLACE')
_vg = ob_cube.vertex_groups.new(name='MiddleLowerArm01.L')
for _i, _w in zip([6, 8, 130, 131, 134, 136, 137, 138, 139, 140, 141, 142, 143, 144, 145, 146, 147, 148, 149, 150, 151, 152, 153], [0.002952, 0.01822, 0.05718, 0.1085, 0.05709, 0.4643, 0.8861, 0.008399, 0.1199, 0.7758, 0.108, 0.9949, 0.9949, 0.9889, 0.9762, 0.9951, 0.9976, 0.9998, 0.9999, 0.9996, 0.9996, 0.9999, 0.9999]): _vg.add([_i], _w, 'REPLACE')
_vg = ob_cube.vertex_groups.new(name='MiddleUpperArm01.R')
for _i, _w in zip([206, 207, 214, 215, 218, 219, 220, 221, 223, 224, 225, 227, 228, 232, 316, 319, 320, 321, 342, 343, 345, 390, 391, 392, 393, 394, 395, 396, 397, 398, 399, 400, 401, 414, 415, 416, 417, 418], [0.1033, 0.1293, 0.1444, 0.1913, 0.0004503, 0.2707, 0.6376, 0.0492, 0.228, 0.5922, 0.03356, 0.01661, 0.06126, 0.01193, 0.1527, 0.2071, 0.613, 0.543, 0.06959, 0.06551, 0.07766, 0.6154, 0.5161, 0.8382, 0.7431, 0.6496, 0.8539, 0.5284, 0.1078, 0.9634, 0.8756, 0.2214, 0.8861, 0.03483, 0.1368, 0.06482, 0.2, 0.1631]): _vg.add([_i], _w, 'REPLACE')
_vg = ob_cube.vertex_groups.new(name='MiddleLowerArm01.R')
for _i, _w in zip([214, 219, 390, 391, 394, 396, 397, 398, 399, 400, 401, 402, 403, 404, 405, 406, 407, 408, 409, 410, 411, 412, 413], [0.002403, 0.005174, 0.05504, 0.108, 0.05691, 0.4642, 0.8861, 0.008364, 0.1199, 0.7758, 0.108, 0.9949, 0.9949, 0.9889, 0.9762, 0.9951, 0.9976, 0.9998, 0.9999, 0.9996, 0.9996, 0.9999, 0.9999]): _vg.add([_i], _w, 'REPLACE')
_vg = ob_cube.vertex_groups.new(name='FrontUpperArm.L')
for _i, _w in zip([1, 3, 4, 5, 6, 7, 8, 9, 10, 20, 21, 57, 58, 60, 67, 82, 83, 84, 85, 86, 87, 88, 89, 90, 91, 92, 93, 96, 98, 99, 130, 131, 132, 133, 134, 135, 212, 213, 216, 217, 244, 245], [0.07637, 0.08453, 0.6494, 0.7033, 0.5835, 0.6192, 0.06643, 0.03455, 0.04464, 0.3708, 0.5335, 0.0663, 0.7302, 0.6745, 0.4806, 0.8244, 0.7299, 0.6645, 0.7837, 0.7614, 0.7868, 0.4992, 0.5206, 0.8486, 0.5136, 0.9164, 0.9265, 0.05983, 0.05219, 0.04278, 0.08125, 0.2506, 0.05107, 0.2075, 0.2202, 0.004462, 0.05717, 0.07087, 0.06169, 0.04128, 0.02269, 0.02643]): _vg.add([_i], _w, 'REPLACE')
_vg = ob_cube.vertex_groups.new(name='FrontLowerArm.L')
for _i, _w in zip([58, 82, 83, 85, 88, 89, 90, 91, 92, 93, 94, 95, 96, 97, 98, 99, 100, 101, 102, 103, 104, 105], [0.007554, 0.03652, 0.02365, 0.009224, 0.4912, 0.4606, 0.1124, 0.4754, 0.06321, 0.0546, 0.4958, 0.5151, 0.7969, 0.5047, 0.8151, 0.8796, 0.07456, 0.09269, 0.1424, 0.08652, 0.1266, 0.1286]): _vg.add([_i], _w, 'REPLACE')
_vg = ob_cube.vertex_groups.new(name='Pincer.L')
for _i, _w in zip([94, 95, 96, 97, 98, 99, 100, 101, 102, 103, 104, 105, 106, 107, 108, 109, 110, 111, 112, 113, 114, 115, 116, 117, 118, 119, 120, 121, 122, 123, 124, 125, 126, 127, 128, 129], [0.4989, 0.4721, 0.141, 0.4855, 0.1318, 0.07297, 0.9241, 0.9048, 0.8469, 0.9115, 0.8655, 0.8634, 0.9871, 0.9824, 0.976, 0.9883, 0.9807, 0.9804, 0.9983, 0.9893, 0.9868, 0.9871, 0.9864, 0.9881, 0.9867, 0.9865, 0.9882, 0.9868, 0.9938, 0.9864, 0.9884, 0.9881, 0.9884, 0.9885, 0.9889, 0.9886]): _vg.add([_i], _w, 'REPLACE')
_vg = ob_cube.vertex_groups.new(name='FrontUpperArm.R')
for _i, _w in zip([203, 205, 206, 207, 212, 213, 214, 215, 216, 217, 219, 220, 223, 242, 243, 244, 245, 315, 316, 319, 326, 342, 343, 344, 345, 346, 347, 348, 349, 350, 351, 352, 353, 356, 358, 359, 390, 391, 392, 393, 394, 395], [0.07102, 0.07915, 0.6482, 0.703, 0.05713, 0.07071, 0.5825, 0.619, 0.06163, 0.04123, 0.05369, 0.03436, 0.02699, 0.3617, 0.5299, 0.02215, 0.0245, 0.06033, 0.7298, 0.6741, 0.4659, 0.824, 0.7285, 0.6594, 0.7832, 0.7592, 0.7816, 0.4992, 0.5206, 0.848, 0.5135, 0.9162, 0.9262, 0.0598, 0.05218, 0.04275, 0.07704, 0.2496, 0.05088, 0.2073, 0.2198, 0.00338]): _vg.add([_i], _w, 'REPLACE')
_vg = ob_cube.vertex_groups.new(name='FrontLowerArm.R')
for _i, _w in zip([316, 342, 343, 345, 348, 349, 350, 351, 352, 353, 354, 355, 356, 357, 358, 359, 360, 361, 362, 363, 364, 365], [0.007539, 0.0365, 0.0236, 0.00921, 0.4912, 0.4606, 0.1124, 0.4754, 0.06321, 0.05459, 0.4958, 0.515, 0.7969, 0.5047, 0.8151, 0.8796, 0.07438, 0.09168, 0.1425, 0.08649, 0.1266, 0.1287]): _vg.add([_i], _w, 'REPLACE')
_vg = ob_cube.vertex_groups.new(name='Pincer.R')
for _i, _w in zip([354, 355, 356, 357, 358, 359, 360, 361, 362, 363, 364, 365, 366, 367, 368, 369, 370, 371, 372, 373, 374, 375, 376, 377, 378, 379, 380, 381, 382, 383, 384, 385, 386, 387, 388, 389], [0.4989, 0.4722, 0.141, 0.4855, 0.1318, 0.07297, 0.9243, 0.9058, 0.8468, 0.9115, 0.8655, 0.8633, 0.9868, 0.9809, 0.9752, 0.9883, 0.9806, 0.9801, 0.9983, 0.9893, 0.9844, 0.9863, 0.9857, 0.9876, 0.9861, 0.9859, 0.9877, 0.9868, 0.9945, 0.99, 0.9891, 0.9887, 0.989, 0.9892, 0.9898, 0.9898]): _vg.add([_i], _w, 'REPLACE')
_m = ob_cube.modifiers.new('Armature', 'ARMATURE')
_m.object = ob_armature
ob_lamp.location = (4.076, 1.005, 5.904)
ob_lamp.rotation_euler = (0.6503, 0.05522, 1.866)
ob_lamp.lock_rotations_4d = False
ob_lamp.empty_display_type = 'ARROWS'
ob_lamp.color = (0.0, 0.0, 0.0, 0.0)
ob_lamp.lineart.crease_threshold = 0.0
ob_camera.location = (7.481, -6.508, 5.344)
ob_camera.rotation_euler = (1.109, 0.0, 0.8149)
ob_camera.lock_rotations_4d = False
ob_camera.empty_display_type = 'ARROWS'
ob_camera.color = (0.0, 0.0, 0.0, 0.0)
ob_camera.display_type = 'WIRE'
ob_camera.lineart.crease_threshold = 0.0

# ---- collection membership
col_collection_1.objects.link(ob_armature)
col_collection_1.objects.link(ob_cube)
col_collection_1.objects.link(ob_lamp)
col_collection_1.objects.link(ob_camera)

# ---- scene / render settings (as saved in the file)
scene.camera = ob_camera
scene.frame_start = 1; scene.frame_end = 18; scene.frame_set(8)
scene.render.engine = 'CYCLES'
scene.render.resolution_percentage = 50
scene.render.dither_intensity = 0.0
scene.cycles.use_denoising = False
scene.cycles.samples = 128
scene.cycles.sampling_pattern = 'TABULATED_SOBOL'
scene.cycles.use_adaptive_sampling = False
scene.cycles.use_light_tree = False
scene.cycles.blur_glossy = 0.0
scene.cycles.sample_clamp_indirect = 0.0
scene.view_settings.view_transform = 'Standard'
bpy.context.view_layer.update()
